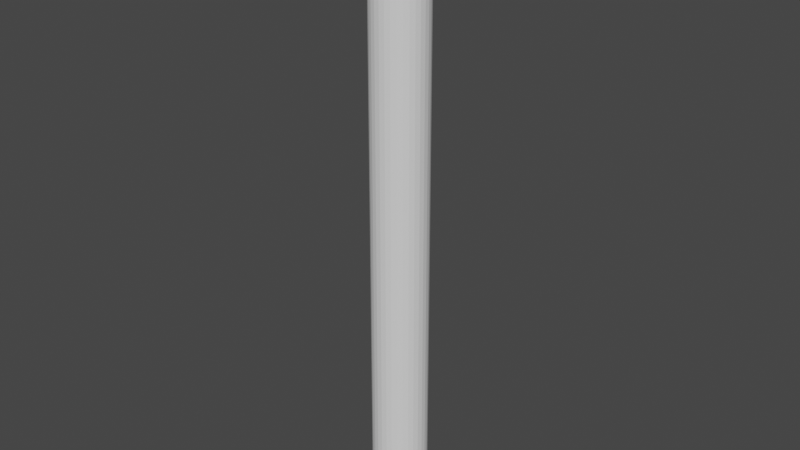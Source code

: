 # Source: spoke_corner.blend  (saved by Blender 2.80.75; exported with 4.5.12 LTS)
import bpy
from mathutils import Matrix  # noqa: F401  (used for matrix-valued properties, if any)

bpy.ops.wm.read_factory_settings(use_empty=True)
scene = bpy.context.scene
scene.name = 'Scene'

# ---- collections
col_collection = bpy.data.collections.new('Collection'); scene.collection.children.link(col_collection)

# ---- world
world_world = bpy.data.worlds.new('World'); scene.world = world_world
world_world.use_nodes = True; world_world.node_tree.nodes.clear()
_N = world_world.node_tree.nodes; _L = world_world.node_tree.links
n0 = _N.new('ShaderNodeOutputWorld'); n0.name = 'World Output'; n0.location = (300, 300)
n1 = _N.new('ShaderNodeBackground'); n1.name = 'Background'; n1.location = (10, 300)
n1.inputs[0].default_value = (0.05088, 0.05088, 0.05088, 1.0)
_L.new(n1.outputs[0], n0.inputs[0])
n0.is_active_output = True
world_world.color = (0.05088, 0.05088, 0.05088)
world_world.use_sun_shadow = False
world_world.sun_shadow_jitter_overblur = 0.0

# ---- meshes
me_sphere = bpy.data.meshes.new('Sphere')
me_sphere.from_pydata([(9.617e-07, 0.4831, -4.139), (8.963e-07, 0.4732, -4.258), (4.703e-07, 0.2659, -4.566), (0.09426, 0.4739, -4.139), (0.09231, 0.4641, -4.258), (0.08689, 0.4368, -4.349), (0.07809, 0.3926, -4.433), (0.06626, 0.3331, -4.506), (0.05188, 0.2608, -4.566), (0.0355, 0.1785, -4.61), (0.01777, 0.08935, -4.637), (0.1849, 0.4464, -4.139), (0.1811, 0.4371, -4.258), (0.1704, 0.4115, -4.349), (0.1532, 0.3698, -4.433), (0.13, 0.3138, -4.506), (0.1018, 0.2457, -4.566), (0.06964, 0.1681, -4.61), (0.03486, 0.08416, -4.637), (0.2684, 0.4017, -4.139), (0.2629, 0.3934, -4.258), (0.2474, 0.3703, -4.349), (0.2224, 0.3328, -4.433), (0.1887, 0.2824, -4.506), (0.1477, 0.2211, -4.566), (0.1011, 0.1513, -4.61), (0.05061, 0.07575, -4.637), (0.3416, 0.3416, -4.139), (0.3346, 0.3346, -4.258), (0.3149, 0.3149, -4.349), (0.283, 0.283, -4.433), (0.2402, 0.2402, -4.506), (0.188, 0.188, -4.566), (0.1287, 0.1287, -4.61), (0.06442, 0.06442, -4.637), (0.4017, 0.2684, -4.139), (0.3934, 0.2629, -4.258), (0.3703, 0.2474, -4.349), (0.3328, 0.2224, -4.433), (0.2824, 0.1887, -4.506), (0.2211, 0.1477, -4.566), (0.1513, 0.1011, -4.61), (0.07575, 0.05061, -4.637), (0.4464, 0.1849, -4.139), (0.4371, 0.1811, -4.258), (0.4115, 0.1704, -4.349), (0.3698, 0.1532, -4.433), (0.3138, 0.13, -4.506), (0.2457, 0.1018, -4.566), (0.1681, 0.06964, -4.61), (0.08416, 0.03486, -4.637), (0.4739, 0.09426, -4.139), (0.4641, 0.09231, -4.258), (0.4368, 0.08688, -4.349), (0.3926, 0.07809, -4.433), (0.3331, 0.06626, -4.506), (0.2608, 0.05188, -4.566), (0.1785, 0.0355, -4.61), (0.08935, 0.01777, -4.637), (0.4831, -8.484e-08, -4.139), (0.4732, -8.675e-08, -4.258), (0.4454, 2.229e-08, -4.349), (0.4003, -5.099e-08, -4.433), (0.3396, -2.752e-08, -4.506), (0.2659, -5.374e-08, -4.566), (0.182, -4.941e-08, -4.61), (0.0911, -8.686e-08, -4.637), (0.4739, -0.09426, -4.139), (0.4641, -0.09231, -4.258), (0.4368, -0.08688, -4.349), (0.3926, -0.07809, -4.433), (0.3331, -0.06626, -4.506), (0.2608, -0.05188, -4.566), (0.1785, -0.0355, -4.61), (0.08935, -0.01777, -4.637), (0.4464, -0.1849, -4.139), (0.4371, -0.1811, -4.258), (0.4115, -0.1704, -4.349), (0.3698, -0.1532, -4.433), (0.3138, -0.13, -4.506), (0.2457, -0.1018, -4.566), (0.1681, -0.06964, -4.61), (0.08416, -0.03486, -4.637), (0.4017, -0.2684, -4.139), (0.3934, -0.2629, -4.258), (0.3703, -0.2474, -4.349), (0.3328, -0.2224, -4.433), (0.2824, -0.1887, -4.506), (0.2211, -0.1477, -4.566), (0.1513, -0.1011, -4.61), (0.07575, -0.05061, -4.637), (0.3316, -0.3316, 5.123), (0.3416, -0.3416, -4.139), (0.3346, -0.3346, -4.258), (0.3149, -0.3149, -4.349), (0.283, -0.283, -4.433), (0.2402, -0.2402, -4.506), (0.188, -0.188, -4.566), (0.1287, -0.1287, -4.61), (0.06442, -0.06442, -4.637), (0.2684, -0.4017, -4.139), (0.2629, -0.3934, -4.258), (0.2474, -0.3703, -4.349), (0.2224, -0.3328, -4.433), (0.1887, -0.2824, -4.506), (0.1477, -0.2211, -4.566), (0.1011, -0.1513, -4.61), (0.05061, -0.07575, -4.637), (-1.339e-07, -1.231e-07, -4.646), (0.1849, -0.4464, -4.139), (0.1811, -0.4371, -4.258), (0.1704, -0.4115, -4.349), (0.1532, -0.3698, -4.433), (0.13, -0.3138, -4.506), (0.1018, -0.2457, -4.566), (0.06964, -0.1681, -4.61), (0.03486, -0.08416, -4.637), (0.09426, -0.4739, -4.139), (0.09231, -0.4641, -4.258), (0.08688, -0.4368, -4.349), (0.07809, -0.3926, -4.433), (0.06626, -0.3331, -4.506), (0.05188, -0.2608, -4.566), (0.0355, -0.1785, -4.61), (0.01777, -0.08935, -4.637), (-7.499e-08, -0.4831, -4.139), (-8.898e-08, -0.4732, -4.258), (-1.231e-08, -0.4454, -4.349), (-1.085e-07, -0.4003, -4.433), (-6.651e-08, -0.3396, -4.506), (-6.79e-08, -0.2659, -4.566), (-6.83e-08, -0.182, -4.61), (-1.031e-07, -0.0911, -4.637), (-0.09426, -0.4739, -4.139), (-0.09231, -0.4641, -4.258), (-0.08688, -0.4368, -4.349), (-0.07809, -0.3926, -4.433), (-0.06626, -0.3331, -4.506), (-0.05188, -0.2608, -4.566), (-0.0355, -0.1785, -4.61), (-0.01777, -0.08935, -4.637), (-0.1849, -0.4464, -4.139), (-0.1811, -0.4371, -4.258), (-0.1704, -0.4115, -4.349), (-0.1532, -0.3698, -4.433), (-0.13, -0.3138, -4.506), (-0.1018, -0.2457, -4.566), (-0.06964, -0.1681, -4.61), (-0.03486, -0.08416, -4.637), (-0.2684, -0.4017, -4.139), (-0.2629, -0.3934, -4.258), (-0.2474, -0.3703, -4.349), (-0.2224, -0.3328, -4.433), (-0.1887, -0.2824, -4.506), (-0.1477, -0.2211, -4.566), (-0.1011, -0.1513, -4.61), (-0.05061, -0.07575, -4.637), (-0.3416, -0.3416, -4.139), (-0.3346, -0.3346, -4.258), (-0.3149, -0.3149, -4.349), (-0.283, -0.283, -4.433), (-0.2402, -0.2402, -4.506), (-0.188, -0.188, -4.566), (-0.1287, -0.1287, -4.61), (-0.06442, -0.06442, -4.637), (-0.4017, -0.2684, -4.139), (-0.3934, -0.2629, -4.258), (-0.3703, -0.2474, -4.349), (-0.3328, -0.2224, -4.433), (-0.2824, -0.1887, -4.506), (-0.2211, -0.1477, -4.566), (-0.1513, -0.1011, -4.61), (-0.07575, -0.05061, -4.637), (-0.4464, -0.1849, -4.139), (-0.4371, -0.1811, -4.258), (-0.4115, -0.1704, -4.349), (-0.3698, -0.1532, -4.433), (-0.3138, -0.13, -4.506), (-0.2457, -0.1018, -4.566), (-0.1681, -0.06964, -4.61), (-0.08416, -0.03486, -4.637), (-0.4739, -0.09426, -4.139), (-0.4641, -0.09231, -4.258), (-0.4368, -0.08688, -4.349), (-0.3926, -0.07809, -4.433), (-0.3331, -0.06626, -4.506), (-0.2608, -0.05188, -4.566), (-0.1785, -0.0355, -4.61), (-0.08935, -0.01777, -4.637), (-0.4831, -1.622e-07, -4.139), (-0.4732, -1.028e-07, -4.258), (-0.4454, -2.153e-07, -4.349), (-0.4003, -5.997e-08, -4.433), (-0.3396, -7.28e-08, -4.506), (-0.2659, -1.205e-07, -4.566), (-0.182, -9.25e-08, -4.61), (-0.0911, -1.168e-07, -4.637), (-0.4739, 0.09426, -4.139), (-0.4641, 0.09231, -4.258), (-0.4368, 0.08688, -4.349), (-0.3926, 0.07809, -4.433), (-0.3331, 0.06626, -4.506), (-0.2608, 0.05188, -4.566), (-0.1785, 0.0355, -4.61), (-0.08935, 0.01777, -4.637), (-0.4464, 0.1849, -4.139), (-0.4371, 0.1811, -4.258), (-0.4115, 0.1704, -4.349), (-0.3698, 0.1532, -4.433), (-0.3138, 0.13, -4.506), (-0.2457, 0.1018, -4.566), (-0.1681, 0.06964, -4.61), (-0.08416, 0.03486, -4.637), (-0.4017, 0.2684, -4.139), (-0.3934, 0.2629, -4.258), (-0.3703, 0.2474, -4.349), (-0.3328, 0.2224, -4.433), (-0.2824, 0.1887, -4.506), (-0.2211, 0.1477, -4.566), (-0.1513, 0.1011, -4.61), (-0.07575, 0.05061, -4.637), (-0.3416, 0.3416, -4.139), (-0.3346, 0.3346, -4.258), (-0.3149, 0.3149, -4.349), (-0.283, 0.283, -4.433), (-0.2402, 0.2402, -4.506), (-0.188, 0.188, -4.566), (-0.1287, 0.1287, -4.61), (-0.06442, 0.06442, -4.637), (-0.2684, 0.4017, -4.139), (-0.2629, 0.3934, -4.258), (-0.2474, 0.3703, -4.349), (-0.2224, 0.3328, -4.433), (-0.1887, 0.2824, -4.506), (-0.1477, 0.2211, -4.566), (-0.1011, 0.1513, -4.61), (-0.05061, 0.07575, -4.637), (-0.1849, 0.4464, -4.139), (-0.1811, 0.4371, -4.258), (-0.1704, 0.4115, -4.349), (-0.1532, 0.3698, -4.433), (-0.13, 0.3138, -4.506), (-0.1018, 0.2457, -4.566), (-0.06964, 0.1681, -4.61), (-0.03486, 0.08416, -4.637), (-0.09425, 0.4739, -4.139), (-0.09231, 0.4641, -4.258), (-0.08688, 0.4368, -4.349), (-0.07809, 0.3926, -4.433), (-0.06626, 0.3331, -4.506), (-0.05188, 0.2608, -4.566), (-0.0355, 0.1785, -4.61), (-0.01777, 0.08935, -4.637), (8.208e-07, 0.4454, -4.349), (8.964e-07, 0.4003, -4.433), (6.952e-07, 0.3396, -4.506), (4.027e-07, 0.182, -4.61), (1.024e-07, 0.0911, -4.637), (0.3316, 0.3316, 5.123), (-0.4332, -0.1794, 5.123), (0.4332, 0.1794, 5.123), (-0.4599, -0.09148, 5.123), (-0.4689, 1.51e-07, 5.123), (0.09148, -0.4599, 5.123), (0.4599, -0.09148, 5.123), (-0.1794, -0.4332, 5.123), (-0.2605, -0.3899, 5.123), (-8.401e-08, -0.4689, 5.123), (-0.3899, -0.2605, 5.123), (8.414e-07, 0.4689, 5.123), (0.3899, 0.2605, 5.123), (-0.4599, 0.09148, 5.123), (-0.09148, 0.4599, 5.123), (0.3899, -0.2605, 5.123), (0.4599, 0.09148, 5.123), (0.4689, 1.636e-07, 5.123), (-0.09148, -0.4599, 5.123), (-0.3316, -0.3316, 5.123), (0.4332, -0.1794, 5.123), (0.2605, 0.3899, 5.123), (0.2605, -0.3899, 5.123), (0.1794, 0.4332, 5.123), (-0.4332, 0.1794, 5.123), (-0.3316, 0.3316, 5.123), (-0.2605, 0.3899, 5.123), (0.1794, -0.4332, 5.123), (-0.1794, 0.4332, 5.123), (-0.3899, 0.2605, 5.123), (0.09148, 0.4599, 5.123), (0.00368, 0.4689, 5.165), (0.09444, 0.4599, 5.157), (0.1817, 0.4332, 5.149), (0.2621, 0.3899, 5.142), (0.3326, 0.3316, 5.136), (0.3905, 0.2605, 5.131), (0.4335, 0.1794, 5.127), (0.46, 0.09148, 5.124), (0.46, -0.09148, 5.124), (0.4335, -0.1794, 5.127), (0.3905, -0.2605, 5.131), (0.3326, -0.3316, 5.136), (0.2621, -0.3899, 5.142), (0.1817, -0.4332, 5.149), (0.09444, -0.4599, 5.157), (0.003679, -0.4689, 5.165), (-0.08708, -0.4599, 5.174), (-0.1744, -0.4332, 5.182), (-0.2548, -0.3899, 5.189), (-0.3253, -0.3316, 5.195), (-0.3831, -0.2605, 5.2), (-0.4261, -0.1794, 5.204), (-0.4526, -0.09148, 5.207), (-0.4616, 1.397e-07, 5.208), (-0.4526, 0.09148, 5.207), (-0.4261, 0.1794, 5.204), (-0.3831, 0.2605, 5.2), (-0.3253, 0.3316, 5.195), (-0.2548, 0.3899, 5.189), (-0.1744, 0.4332, 5.182), (-0.08708, 0.4599, 5.174), (0.007125, 0.4689, 5.205), (0.09721, 0.4599, 5.189), (0.1838, 0.4332, 5.174), (0.2637, 0.3899, 5.16), (0.3337, 0.3316, 5.147), (0.3911, 0.2605, 5.137), (0.4338, 0.1794, 5.13), (0.46, 0.09148, 5.125), (0.46, -0.09148, 5.125), (0.4338, -0.1794, 5.13), (0.3911, -0.2605, 5.137), (0.3337, -0.3316, 5.147), (0.2637, -0.3899, 5.16), (0.1838, -0.4332, 5.174), (0.09721, -0.4599, 5.189), (0.007124, -0.4689, 5.205), (-0.08297, -0.4599, 5.221), (-0.1696, -0.4332, 5.236), (-0.2494, -0.3899, 5.25), (-0.3194, -0.3316, 5.262), (-0.3768, -0.2605, 5.273), (-0.4195, -0.1794, 5.28), (-0.4458, -0.09148, 5.285), (-0.4547, 1.291e-07, 5.286), (-0.4458, 0.09148, 5.285), (-0.4195, 0.1794, 5.28), (-0.3768, 0.2605, 5.273), (-0.3194, 0.3316, 5.262), (-0.2494, 0.3899, 5.25), (-0.1696, 0.4332, 5.236), (-0.08297, 0.4599, 5.221), (0.02828, 0.4689, 5.284), (0.1142, 0.4599, 5.253), (0.1969, 0.4332, 5.222), (0.2731, 0.3899, 5.195), (0.3399, 0.3316, 5.17), (0.3947, 0.2605, 5.15), (0.4354, 0.1794, 5.136), (0.4604, 0.09148, 5.127), (0.4604, -0.09148, 5.127), (0.4354, -0.1794, 5.136), (0.3947, -0.2605, 5.15), (0.3399, -0.3316, 5.17), (0.2731, -0.3899, 5.195), (0.1969, -0.4332, 5.222), (0.1142, -0.4599, 5.253), (0.02828, -0.4689, 5.284), (-0.05768, -0.4599, 5.315), (-0.1403, -0.4332, 5.345), (-0.2165, -0.3899, 5.373), (-0.2833, -0.3316, 5.397), (-0.3381, -0.2605, 5.417), (-0.3788, -0.1794, 5.432), (-0.4039, -0.09148, 5.441), (-0.4124, 1.079e-07, 5.444), (-0.4039, 0.09148, 5.441), (-0.3788, 0.1794, 5.432), (-0.3381, 0.2605, 5.417), (-0.2833, 0.3316, 5.397), (-0.2165, 0.3899, 5.373), (-0.1403, 0.4332, 5.345), (-0.05768, 0.4599, 5.315), (0.06282, 0.4689, 5.358), (0.142, 0.4599, 5.312), (0.2182, 0.4332, 5.268), (0.2884, 0.3899, 5.228), (0.35, 0.3316, 5.192), (0.4005, 0.2605, 5.163), (0.438, 0.1794, 5.141), (0.4611, 0.09148, 5.128), (0.4611, -0.09148, 5.128), (0.438, -0.1794, 5.141), (0.4005, -0.2605, 5.163), (0.35, -0.3316, 5.192), (0.2884, -0.3899, 5.228), (0.2182, -0.4332, 5.268), (0.142, -0.4599, 5.312), (0.06282, -0.4689, 5.358), (-0.0164, -0.4599, 5.404), (-0.09258, -0.4332, 5.448), (-0.1628, -0.3899, 5.488), (-0.2243, -0.3316, 5.524), (-0.2748, -0.2605, 5.553), (-0.3124, -0.1794, 5.575), (-0.3355, -0.09148, 5.588), (-0.3433, 8.803e-08, 5.592), (-0.3355, 0.09148, 5.588), (-0.3124, 0.1794, 5.575), (-0.2748, 0.2605, 5.553), (-0.2243, 0.3316, 5.524), (-0.1628, 0.3899, 5.488), (-0.09258, 0.4332, 5.448), (-0.0164, 0.4599, 5.404), (0.1097, 0.4689, 5.425), (0.1798, 0.4599, 5.366), (0.2472, 0.4332, 5.31), (0.3093, 0.3899, 5.257), (0.3637, 0.3316, 5.212), (0.4084, 0.2605, 5.174), (0.4416, 0.1794, 5.146), (0.462, 0.09148, 5.129), (0.462, -0.09148, 5.129), (0.4416, -0.1794, 5.146), (0.4084, -0.2605, 5.174), (0.3637, -0.3316, 5.212), (0.3093, -0.3899, 5.257), (0.2472, -0.4332, 5.31), (0.1798, -0.4599, 5.366), (0.1097, -0.4689, 5.425), (0.03963, -0.4599, 5.484), (-0.02776, -0.4332, 5.54), (-0.08986, -0.3899, 5.592), (-0.1443, -0.3316, 5.638), (-0.189, -0.2605, 5.675), (-0.2222, -0.1794, 5.703), (-0.2426, -0.09148, 5.72), (-0.2495, 7.003e-08, 5.726), (-0.2426, 0.09148, 5.72), (-0.2222, 0.1794, 5.703), (-0.189, 0.2605, 5.675), (-0.1443, 0.3316, 5.638), (-0.08986, 0.3899, 5.592), (-0.02776, 0.4332, 5.54), (0.03963, 0.4599, 5.484), (0.1675, 0.4689, 5.483), (0.2263, 0.4599, 5.413), (0.2828, 0.4332, 5.345), (0.335, 0.3899, 5.283), (0.3806, 0.3316, 5.229), (0.4181, 0.2605, 5.184), (0.446, 0.1794, 5.151), (0.4631, 0.09148, 5.13), (0.4631, -0.09148, 5.13), (0.446, -0.1794, 5.151), (0.4181, -0.2605, 5.184), (0.3806, -0.3316, 5.229), (0.335, -0.3899, 5.283), (0.2828, -0.4332, 5.345), (0.2263, -0.4599, 5.413), (0.1675, -0.4689, 5.483), (0.1087, -0.4599, 5.553), (0.05216, -0.4332, 5.62), (4.631e-05, -0.3899, 5.682), (-0.04563, -0.3316, 5.737), (-0.08311, -0.2605, 5.781), (-0.111, -0.1794, 5.815), (-0.1281, -0.09148, 5.835), (-0.1339, 5.45e-08, 5.842), (-0.1281, 0.09148, 5.835), (-0.111, 0.1794, 5.815), (-0.08311, 0.2605, 5.781), (-0.04563, 0.3316, 5.737), (4.685e-05, 0.3899, 5.682), (0.05216, 0.4332, 5.62), (0.1087, 0.4599, 5.553), (0.2345, 0.4689, 5.53), (0.2802, 0.4599, 5.45), (0.3242, 0.4332, 5.374), (0.3647, 0.3899, 5.304), (0.4002, 0.3316, 5.242), (0.4294, 0.2605, 5.192), (0.4511, 0.1794, 5.154), (0.4644, 0.09148, 5.131), (0.4644, -0.09148, 5.131), (0.4511, -0.1794, 5.154), (0.4294, -0.2605, 5.192), (0.4002, -0.3316, 5.242), (0.3647, -0.3899, 5.304), (0.3242, -0.4332, 5.374), (0.2802, -0.4599, 5.45), (0.2345, -0.4689, 5.53), (0.1887, -0.4599, 5.609), (0.1447, -0.4332, 5.685), (0.1042, -0.3899, 5.755), (0.06867, -0.3316, 5.817), (0.03951, -0.2605, 5.867), (0.01785, -0.1794, 5.905), (0.004506, -0.09148, 5.928), (1.013e-06, 4.19e-08, 5.936), (0.004506, 0.09148, 5.928), (0.01785, 0.1794, 5.905), (0.03951, 0.2605, 5.867), (0.06867, 0.3316, 5.817), (0.1042, 0.3899, 5.755), (0.1447, 0.4332, 5.685), (0.1887, 0.4599, 5.609), (0.3085, 0.4689, 5.564), (0.3398, 0.4599, 5.478), (0.3699, 0.4332, 5.395), (0.3976, 0.3899, 5.319), (0.4219, 0.3316, 5.253), (0.4419, 0.2605, 5.198), (0.4567, 0.1794, 5.157), (0.4658, 0.09148, 5.132), (0.4658, -0.09148, 5.132), (0.4567, -0.1794, 5.157), (0.4419, -0.2605, 5.198), (0.4219, -0.3316, 5.253), (0.3976, -0.3899, 5.319), (0.3699, -0.4332, 5.395), (0.3398, -0.4599, 5.478), (0.3085, -0.4689, 5.564), (0.2772, -0.4599, 5.65), (0.2472, -0.4332, 5.733), (0.2194, -0.3899, 5.809), (0.1951, -0.3316, 5.876), (0.1752, -0.2605, 5.93), (0.1604, -0.1794, 5.971), (0.1512, -0.09148, 5.996), (0.1482, 3.262e-08, 6.005), (0.1512, 0.09148, 5.996), (0.1604, 0.1794, 5.971), (0.1752, 0.2605, 5.93), (0.1951, 0.3316, 5.876), (0.2194, 0.3899, 5.809), (0.2472, 0.4332, 5.733), (0.2772, 0.4599, 5.65), (0.3875, 0.4689, 5.585), (0.4034, 0.4599, 5.495), (0.4186, 0.4332, 5.409), (0.4327, 0.3899, 5.329), (0.4451, 0.3316, 5.259), (0.4552, 0.2605, 5.201), (0.4627, 0.1794, 5.159), (0.4673, 0.09148, 5.132), (0.4673, -0.09148, 5.132), (0.4627, -0.1794, 5.159), (0.4552, -0.2605, 5.201), (0.4451, -0.3316, 5.259), (0.4327, -0.3899, 5.329), (0.4186, -0.4332, 5.409), (0.4034, -0.4599, 5.495), (0.3875, -0.4689, 5.585), (0.3716, -0.4599, 5.675), (0.3563, -0.4332, 5.762), (0.3422, -0.3899, 5.842), (0.3299, -0.3316, 5.912), (0.3198, -0.2605, 5.969), (0.3123, -0.1794, 6.012), (0.3076, -0.09148, 6.038), (0.3061, 2.694e-08, 6.047), (0.3076, 0.09148, 6.038), (0.3123, 0.1794, 6.012), (0.3198, 0.2605, 5.969), (0.3299, 0.3316, 5.912), (0.3422, 0.3899, 5.842), (0.3563, 0.4332, 5.762), (0.3716, 0.4599, 5.675), (0.4689, 0.4689, 5.592), (0.4689, 0.4599, 5.501), (0.4689, 0.2605, 5.202), (0.4689, 0.1794, 5.159), (0.4689, -0.09148, 5.132), (0.4689, -0.4332, 5.413), (0.4689, -0.4599, 5.501), (0.4689, -0.4599, 5.684), (0.4689, -0.3899, 5.853), (0.4689, -0.3316, 5.924), (0.4689, -0.2605, 5.982), (0.4689, -0.09148, 6.052), (0.4689, 2.502e-08, 6.061), (0.4689, 0.09148, 6.052), (0.4689, 0.1794, 6.026), (0.4689, 0.2605, 5.982), (0.4689, 0.3316, 5.924), (0.4689, 0.4332, 5.772), (0.4689, 0.4599, 5.684), (0.4689, 0.4332, 5.413), (0.4689, 0.3899, 5.332), (0.4689, 0.3316, 5.261), (0.4689, 0.09148, 5.132), (0.4689, -0.1794, 5.159), (0.4689, -0.2605, 5.202), (0.4689, -0.3316, 5.261), (0.4689, -0.3899, 5.332), (0.4689, -0.4689, 5.592), (0.4689, -0.4332, 5.772), (0.4689, -0.1794, 6.026), (0.4689, 0.3899, 5.853)], [], [(255, 254, 6, 7), (2, 255, 7, 8), (256, 2, 8, 9), (257, 256, 9, 10), (0, 269, 288, 3), (108, 257, 10), (1, 0, 3, 4), (253, 1, 4, 5), (254, 253, 5, 6), (5, 4, 12, 13), (6, 5, 13, 14), (7, 6, 14, 15), (8, 7, 15, 16), (9, 8, 16, 17), (10, 9, 17, 18), (3, 288, 281, 11), (108, 10, 18), (4, 3, 11, 12), (17, 16, 24, 25), (18, 17, 25, 26), (11, 281, 279, 19), (108, 18, 26), (12, 11, 19, 20), (13, 12, 20, 21), (14, 13, 21, 22), (15, 14, 22, 23), (16, 15, 23, 24), (22, 21, 29, 30), (23, 22, 30, 31), (24, 23, 31, 32), (25, 24, 32, 33), (26, 25, 33, 34), (19, 279, 258, 27), (108, 26, 34), (20, 19, 27, 28), (21, 20, 28, 29), (34, 33, 41, 42), (27, 258, 270, 35), (108, 34, 42), (28, 27, 35, 36), (29, 28, 36, 37), (30, 29, 37, 38), (31, 30, 38, 39), (32, 31, 39, 40), (33, 32, 40, 41), (39, 38, 46, 47), (40, 39, 47, 48), (41, 40, 48, 49), (42, 41, 49, 50), (35, 270, 260, 43), (108, 42, 50), (36, 35, 43, 44), (37, 36, 44, 45), (38, 37, 45, 46), (43, 260, 274, 51), (108, 50, 58), (44, 43, 51, 52), (45, 44, 52, 53), (46, 45, 53, 54), (47, 46, 54, 55), (48, 47, 55, 56), (49, 48, 56, 57), (50, 49, 57, 58), (55, 54, 62, 63), (56, 55, 63, 64), (57, 56, 64, 65), (58, 57, 65, 66), (51, 274, 275, 59), (108, 58, 66), (52, 51, 59, 60), (53, 52, 60, 61), (54, 53, 61, 62), (108, 66, 74), (60, 59, 67, 68), (61, 60, 68, 69), (62, 61, 69, 70), (63, 62, 70, 71), (64, 63, 71, 72), (65, 64, 72, 73), (66, 65, 73, 74), (59, 275, 264, 67), (72, 71, 79, 80), (73, 72, 80, 81), (74, 73, 81, 82), (67, 264, 278, 75), (108, 74, 82), (68, 67, 75, 76), (69, 68, 76, 77), (70, 69, 77, 78), (71, 70, 78, 79), (76, 75, 83, 84), (77, 76, 84, 85), (78, 77, 85, 86), (79, 78, 86, 87), (80, 79, 87, 88), (81, 80, 88, 89), (82, 81, 89, 90), (75, 278, 273, 83), (108, 82, 90), (88, 87, 96, 97), (89, 88, 97, 98), (90, 89, 98, 99), (83, 273, 91, 92), (108, 90, 99), (84, 83, 92, 93), (85, 84, 93, 94), (86, 85, 94, 95), (87, 86, 95, 96), (94, 93, 101, 102), (95, 94, 102, 103), (96, 95, 103, 104), (97, 96, 104, 105), (98, 97, 105, 106), (99, 98, 106, 107), (92, 91, 280, 100), (108, 99, 107), (93, 92, 100, 101), (106, 105, 114, 115), (107, 106, 115, 116), (100, 280, 285, 109), (108, 107, 116), (101, 100, 109, 110), (102, 101, 110, 111), (103, 102, 111, 112), (104, 103, 112, 113), (105, 104, 113, 114), (112, 111, 119, 120), (113, 112, 120, 121), (114, 113, 121, 122), (115, 114, 122, 123), (116, 115, 123, 124), (109, 285, 263, 117), (108, 116, 124), (110, 109, 117, 118), (111, 110, 118, 119), (124, 123, 131, 132), (117, 263, 267, 125), (108, 124, 132), (118, 117, 125, 126), (119, 118, 126, 127), (120, 119, 127, 128), (121, 120, 128, 129), (122, 121, 129, 130), (123, 122, 130, 131), (128, 127, 135, 136), (129, 128, 136, 137), (130, 129, 137, 138), (131, 130, 138, 139), (132, 131, 139, 140), (125, 267, 276, 133), (108, 132, 140), (126, 125, 133, 134), (127, 126, 134, 135), (140, 139, 147, 148), (133, 276, 265, 141), (108, 140, 148), (134, 133, 141, 142), (135, 134, 142, 143), (136, 135, 143, 144), (137, 136, 144, 145), (138, 137, 145, 146), (139, 138, 146, 147), (145, 144, 152, 153), (146, 145, 153, 154), (147, 146, 154, 155), (148, 147, 155, 156), (141, 265, 266, 149), (108, 148, 156), (142, 141, 149, 150), (143, 142, 150, 151), (144, 143, 151, 152), (149, 266, 277, 157), (108, 156, 164), (150, 149, 157, 158), (151, 150, 158, 159), (152, 151, 159, 160), (153, 152, 160, 161), (154, 153, 161, 162), (155, 154, 162, 163), (156, 155, 163, 164), (161, 160, 168, 169), (162, 161, 169, 170), (163, 162, 170, 171), (164, 163, 171, 172), (157, 277, 268, 165), (108, 164, 172), (158, 157, 165, 166), (159, 158, 166, 167), (160, 159, 167, 168), (108, 172, 180), (166, 165, 173, 174), (167, 166, 174, 175), (168, 167, 175, 176), (169, 168, 176, 177), (170, 169, 177, 178), (171, 170, 178, 179), (172, 171, 179, 180), (165, 268, 259, 173), (178, 177, 185, 186), (179, 178, 186, 187), (180, 179, 187, 188), (173, 259, 261, 181), (108, 180, 188), (174, 173, 181, 182), (175, 174, 182, 183), (176, 175, 183, 184), (177, 176, 184, 185), (183, 182, 190, 191), (184, 183, 191, 192), (185, 184, 192, 193), (186, 185, 193, 194), (187, 186, 194, 195), (188, 187, 195, 196), (181, 261, 262, 189), (108, 188, 196), (182, 181, 189, 190), (195, 194, 202, 203), (196, 195, 203, 204), (189, 262, 271, 197), (108, 196, 204), (190, 189, 197, 198), (191, 190, 198, 199), (192, 191, 199, 200), (193, 192, 200, 201), (194, 193, 201, 202), (199, 198, 206, 207), (200, 199, 207, 208), (201, 200, 208, 209), (202, 201, 209, 210), (203, 202, 210, 211), (204, 203, 211, 212), (197, 271, 282, 205), (108, 204, 212), (198, 197, 205, 206), (211, 210, 218, 219), (212, 211, 219, 220), (205, 282, 287, 213), (108, 212, 220), (206, 205, 213, 214), (207, 206, 214, 215), (208, 207, 215, 216), (209, 208, 216, 217), (210, 209, 217, 218), (216, 215, 223, 224), (217, 216, 224, 225), (218, 217, 225, 226), (219, 218, 226, 227), (220, 219, 227, 228), (213, 287, 283, 221), (108, 220, 228), (214, 213, 221, 222), (215, 214, 222, 223), (228, 227, 235, 236), (221, 283, 284, 229), (108, 228, 236), (222, 221, 229, 230), (223, 222, 230, 231), (224, 223, 231, 232), (225, 224, 232, 233), (226, 225, 233, 234), (227, 226, 234, 235), (232, 231, 239, 240), (233, 232, 240, 241), (234, 233, 241, 242), (235, 234, 242, 243), (236, 235, 243, 244), (229, 284, 286, 237), (108, 236, 244), (230, 229, 237, 238), (231, 230, 238, 239), (244, 243, 251, 252), (237, 286, 272, 245), (108, 244, 252), (238, 237, 245, 246), (239, 238, 246, 247), (240, 239, 247, 248), (241, 240, 248, 249), (242, 241, 249, 250), (243, 242, 250, 251), (249, 248, 254, 255), (250, 249, 255, 2), (251, 250, 2, 256), (252, 251, 256, 257), (245, 272, 269, 0), (108, 252, 257), (246, 245, 0, 1), (247, 246, 1, 253), (248, 247, 253, 254), (266, 307, 308, 277), (260, 295, 296, 274), (277, 308, 309, 268), (274, 296, 275), (268, 309, 310, 259), (275, 297, 264), (259, 310, 311, 261), (264, 297, 298, 278), (261, 311, 312, 262), (278, 298, 299, 273), (262, 312, 313, 271), (273, 299, 300, 91), (271, 313, 314, 282), (91, 300, 301, 280), (282, 314, 315, 287), (280, 301, 302, 285), (269, 289, 290, 288), (287, 315, 316, 283), (285, 302, 303, 263), (288, 290, 291, 281), (283, 316, 317, 284), (263, 303, 304, 267), (281, 291, 292, 279), (284, 317, 318, 286), (267, 304, 305, 276), (279, 292, 293, 258), (286, 318, 319, 272), (276, 305, 306, 265), (258, 293, 294, 270), (272, 319, 289, 269), (265, 306, 307, 266), (270, 294, 295, 260), (314, 345, 346, 315), (301, 332, 333, 302), (289, 320, 321, 290), (315, 346, 347, 316), (302, 333, 334, 303), (290, 321, 322, 291), (316, 347, 348, 317), (303, 334, 335, 304), (291, 322, 323, 292), (317, 348, 349, 318), (304, 335, 336, 305), (292, 323, 324, 293), (318, 349, 350, 319), (305, 336, 337, 306), (293, 324, 325, 294), (319, 350, 320, 289), (306, 337, 338, 307), (294, 325, 326, 295), (307, 338, 339, 308), (295, 326, 327, 296), (308, 339, 340, 309), (296, 327, 275), (309, 340, 341, 310), (275, 328, 297), (310, 341, 342, 311), (297, 328, 329, 298), (311, 342, 343, 312), (298, 329, 330, 299), (312, 343, 344, 313), (299, 330, 331, 300), (313, 344, 345, 314), (300, 331, 332, 301), (322, 353, 354, 323), (348, 379, 380, 349), (335, 366, 367, 336), (323, 354, 355, 324), (349, 380, 381, 350), (336, 367, 368, 337), (324, 355, 356, 325), (350, 381, 351, 320), (337, 368, 369, 338), (325, 356, 357, 326), (338, 369, 370, 339), (326, 357, 358, 327), (339, 370, 371, 340), (327, 358, 275), (340, 371, 372, 341), (275, 359, 328), (341, 372, 373, 342), (328, 359, 360, 329), (342, 373, 374, 343), (329, 360, 361, 330), (343, 374, 375, 344), (330, 361, 362, 331), (344, 375, 376, 345), (331, 362, 363, 332), (345, 376, 377, 346), (332, 363, 364, 333), (320, 351, 352, 321), (346, 377, 378, 347), (333, 364, 365, 334), (321, 352, 353, 322), (347, 378, 379, 348), (334, 365, 366, 335), (356, 387, 388, 357), (369, 400, 401, 370), (357, 388, 389, 358), (370, 401, 402, 371), (358, 389, 275), (371, 402, 403, 372), (275, 390, 359), (372, 403, 404, 373), (359, 390, 391, 360), (373, 404, 405, 374), (360, 391, 392, 361), (374, 405, 406, 375), (361, 392, 393, 362), (375, 406, 407, 376), (362, 393, 394, 363), (376, 407, 408, 377), (363, 394, 395, 364), (351, 382, 383, 352), (377, 408, 409, 378), (364, 395, 396, 365), (352, 383, 384, 353), (378, 409, 410, 379), (365, 396, 397, 366), (353, 384, 385, 354), (379, 410, 411, 380), (366, 397, 398, 367), (354, 385, 386, 355), (380, 411, 412, 381), (367, 398, 399, 368), (355, 386, 387, 356), (381, 412, 382, 351), (368, 399, 400, 369), (275, 421, 390), (403, 434, 435, 404), (390, 421, 422, 391), (404, 435, 436, 405), (391, 422, 423, 392), (405, 436, 437, 406), (392, 423, 424, 393), (406, 437, 438, 407), (393, 424, 425, 394), (407, 438, 439, 408), (394, 425, 426, 395), (382, 413, 414, 383), (408, 439, 440, 409), (395, 426, 427, 396), (383, 414, 415, 384), (409, 440, 441, 410), (396, 427, 428, 397), (384, 415, 416, 385), (410, 441, 442, 411), (397, 428, 429, 398), (385, 416, 417, 386), (411, 442, 443, 412), (398, 429, 430, 399), (386, 417, 418, 387), (412, 443, 413, 382), (399, 430, 431, 400), (387, 418, 419, 388), (400, 431, 432, 401), (388, 419, 420, 389), (401, 432, 433, 402), (389, 420, 275), (402, 433, 434, 403), (423, 454, 455, 424), (437, 468, 469, 438), (424, 455, 456, 425), (438, 469, 470, 439), (425, 456, 457, 426), (413, 444, 445, 414), (439, 470, 471, 440), (426, 457, 458, 427), (414, 445, 446, 415), (440, 471, 472, 441), (427, 458, 459, 428), (415, 446, 447, 416), (441, 472, 473, 442), (428, 459, 460, 429), (416, 447, 448, 417), (442, 473, 474, 443), (429, 460, 461, 430), (417, 448, 449, 418), (443, 474, 444, 413), (430, 461, 462, 431), (418, 449, 450, 419), (431, 462, 463, 432), (419, 450, 451, 420), (432, 463, 464, 433), (420, 451, 275), (433, 464, 465, 434), (275, 452, 421), (434, 465, 466, 435), (421, 452, 453, 422), (435, 466, 467, 436), (422, 453, 454, 423), (436, 467, 468, 437), (457, 488, 489, 458), (445, 476, 477, 446), (471, 502, 503, 472), (458, 489, 490, 459), (446, 477, 478, 447), (472, 503, 504, 473), (459, 490, 491, 460), (447, 478, 479, 448), (473, 504, 505, 474), (460, 491, 492, 461), (448, 479, 480, 449), (474, 505, 475, 444), (461, 492, 493, 462), (449, 480, 481, 450), (462, 493, 494, 463), (450, 481, 482, 451), (463, 494, 495, 464), (451, 482, 275), (464, 495, 496, 465), (275, 483, 452), (465, 496, 497, 466), (452, 483, 484, 453), (466, 497, 498, 467), (453, 484, 485, 454), (467, 498, 499, 468), (454, 485, 486, 455), (468, 499, 500, 469), (455, 486, 487, 456), (469, 500, 501, 470), (456, 487, 488, 457), (444, 475, 476, 445), (470, 501, 502, 471), (491, 522, 523, 492), (479, 510, 511, 480), (505, 536, 506, 475), (492, 523, 524, 493), (480, 511, 512, 481), (493, 524, 525, 494), (481, 512, 513, 482), (494, 525, 526, 495), (482, 513, 275), (495, 526, 527, 496), (275, 514, 483), (496, 527, 528, 497), (483, 514, 515, 484), (497, 528, 529, 498), (484, 515, 516, 485), (498, 529, 530, 499), (485, 516, 517, 486), (499, 530, 531, 500), (486, 517, 518, 487), (500, 531, 532, 501), (487, 518, 519, 488), (475, 506, 507, 476), (501, 532, 533, 502), (488, 519, 520, 489), (476, 507, 508, 477), (502, 533, 534, 503), (489, 520, 521, 490), (477, 508, 509, 478), (503, 534, 535, 504), (490, 521, 522, 491), (478, 509, 510, 479), (504, 535, 536, 505), (513, 544, 275), (525, 556, 557, 526), (275, 545, 514), (526, 557, 558, 527), (514, 545, 546, 515), (527, 558, 559, 528), (515, 546, 547, 516), (528, 559, 560, 529), (529, 560, 561, 530), (516, 547, 548, 517), (530, 561, 562, 531), (517, 548, 549, 518), (531, 562, 563, 532), (506, 537, 538, 507), (518, 549, 550, 519), (532, 563, 564, 533), (507, 538, 539, 508), (519, 550, 551, 520), (533, 564, 565, 534), (508, 539, 540, 509), (520, 551, 552, 521), (534, 565, 566, 535), (521, 552, 553, 522), (509, 540, 541, 510), (535, 566, 567, 536), (510, 541, 542, 511), (522, 553, 554, 523), (536, 567, 537, 506), (511, 542, 543, 512), (523, 554, 555, 524), (512, 543, 544, 513), (524, 555, 556, 525), (545, 572, 591, 546), (559, 579, 580, 560), (546, 591, 592, 547), (560, 580, 581, 561), (547, 592, 593, 548), (561, 581, 582, 562), (548, 593, 594, 549), (562, 582, 583, 563), (549, 594, 573, 550), (537, 568, 569, 538), (563, 583, 584, 564), (550, 573, 574, 551), (538, 569, 587, 539), (564, 584, 598, 565), (551, 574, 595, 552), (539, 587, 588, 540), (565, 598, 585, 566), (552, 595, 575, 553), (540, 588, 589, 541), (566, 585, 586, 567), (553, 575, 596, 554), (541, 589, 570, 542), (567, 586, 568, 537), (554, 596, 576, 555), (542, 570, 571, 543), (555, 576, 577, 556), (543, 571, 590, 544), (556, 577, 578, 557), (544, 590, 275), (557, 578, 597, 558), (275, 572, 545), (558, 597, 579, 559), (288, 269, 272, 286, 284, 283, 287, 282, 271, 262, 261, 259, 268, 277, 266, 265, 276, 267, 263, 285, 280, 91, 273, 278, 264, 275, 274, 260, 270, 258, 279, 281)])
_uv = me_sphere.uv_layers.new(name='UVMap')
_uv.uv.foreach_set('vector', [0.75, 0.25, 0.75, 0.3125, 0.7188, 0.3125, 0.7188, 0.25, 0.75, 0.1875, 0.75, 0.25, 0.7188, 0.25, 0.7188, 0.1875, 0.75, 0.125, 0.75, 0.1875, 0.7188, 0.1875, 0.7188, 0.125, 0.75, 0.0625, 0.75, 0.125, 0.7188, 0.125, 0.7187, 0.0625, 0.75, 0.5, 0.75, 0.5625, 0.7188, 0.5625, 0.7188, 0.5, 0.7344, 0.0, 0.75, 0.0625, 0.7187, 0.0625, 0.75, 0.4375, 0.75, 0.5, 0.7188, 0.5, 0.7188, 0.4375, 0.75, 0.375, 0.75, 0.4375, 0.7188, 0.4375, 0.7188, 0.375, 0.75, 0.3125, 0.75, 0.375, 0.7188, 0.375, 0.7188, 0.3125, 0.7188, 0.375, 0.7188, 0.4375, 0.6875, 0.4375, 0.6875, 0.375, 0.7188, 0.3125, 0.7188, 0.375, 0.6875, 0.375, 0.6875, 0.3125, 0.7188, 0.25, 0.7188, 0.3125, 0.6875, 0.3125, 0.6875, 0.25, 0.7188, 0.1875, 0.7188, 0.25, 0.6875, 0.25, 0.6875, 0.1875, 0.7188, 0.125, 0.7188, 0.1875, 0.6875, 0.1875, 0.6875, 0.125, 0.7187, 0.0625, 0.7188, 0.125, 0.6875, 0.125, 0.6875, 0.0625, 0.7188, 0.5, 0.7188, 0.5625, 0.6875, 0.5625, 0.6875, 0.5, 0.7031, 0.0, 0.7187, 0.0625, 0.6875, 0.0625, 0.7188, 0.4375, 0.7188, 0.5, 0.6875, 0.5, 0.6875, 0.4375, 0.6875, 0.125, 0.6875, 0.1875, 0.6562, 0.1875, 0.6562, 0.125, 0.6875, 0.0625, 0.6875, 0.125, 0.6562, 0.125, 0.6562, 0.0625, 0.6875, 0.5, 0.6875, 0.5625, 0.6562, 0.5625, 0.6562, 0.5, 0.6719, 0.0, 0.6875, 0.0625, 0.6562, 0.0625, 0.6875, 0.4375, 0.6875, 0.5, 0.6562, 0.5, 0.6562, 0.4375, 0.6875, 0.375, 0.6875, 0.4375, 0.6562, 0.4375, 0.6562, 0.375, 0.6875, 0.3125, 0.6875, 0.375, 0.6562, 0.375, 0.6562, 0.3125, 0.6875, 0.25, 0.6875, 0.3125, 0.6562, 0.3125, 0.6562, 0.25, 0.6875, 0.1875, 0.6875, 0.25, 0.6562, 0.25, 0.6562, 0.1875, 0.6562, 0.3125, 0.6562, 0.375, 0.625, 0.375, 0.625, 0.3125, 0.6562, 0.25, 0.6562, 0.3125, 0.625, 0.3125, 0.625, 0.25, 0.6562, 0.1875, 0.6562, 0.25, 0.625, 0.25, 0.625, 0.1875, 0.6562, 0.125, 0.6562, 0.1875, 0.625, 0.1875, 0.625, 0.125, 0.6562, 0.0625, 0.6562, 0.125, 0.625, 0.125, 0.625, 0.0625, 0.6562, 0.5, 0.6562, 0.5625, 0.625, 0.5625, 0.625, 0.5, 0.6406, 0.0, 0.6562, 0.0625, 0.625, 0.0625, 0.6562, 0.4375, 0.6562, 0.5, 0.625, 0.5, 0.625, 0.4375, 0.6562, 0.375, 0.6562, 0.4375, 0.625, 0.4375, 0.625, 0.375, 0.625, 0.0625, 0.625, 0.125, 0.5937, 0.125, 0.5937, 0.0625, 0.625, 0.5, 0.625, 0.5625, 0.5937, 0.5625, 0.5937, 0.5, 0.6094, 0.0, 0.625, 0.0625, 0.5937, 0.0625, 0.625, 0.4375, 0.625, 0.5, 0.5937, 0.5, 0.5937, 0.4375, 0.625, 0.375, 0.625, 0.4375, 0.5937, 0.4375, 0.5937, 0.375, 0.625, 0.3125, 0.625, 0.375, 0.5937, 0.375, 0.5937, 0.3125, 0.625, 0.25, 0.625, 0.3125, 0.5937, 0.3125, 0.5937, 0.25, 0.625, 0.1875, 0.625, 0.25, 0.5937, 0.25, 0.5937, 0.1875, 0.625, 0.125, 0.625, 0.1875, 0.5937, 0.1875, 0.5937, 0.125, 0.5937, 0.25, 0.5937, 0.3125, 0.5625, 0.3125, 0.5625, 0.25, 0.5937, 0.1875, 0.5937, 0.25, 0.5625, 0.25, 0.5625, 0.1875, 0.5937, 0.125, 0.5937, 0.1875, 0.5625, 0.1875, 0.5625, 0.125, 0.5937, 0.0625, 0.5937, 0.125, 0.5625, 0.125, 0.5625, 0.0625, 0.5937, 0.5, 0.5937, 0.5625, 0.5625, 0.5625, 0.5625, 0.5, 0.5781, 0.0, 0.5937, 0.0625, 0.5625, 0.0625, 0.5937, 0.4375, 0.5937, 0.5, 0.5625, 0.5, 0.5625, 0.4375, 0.5937, 0.375, 0.5937, 0.4375, 0.5625, 0.4375, 0.5625, 0.375, 0.5937, 0.3125, 0.5937, 0.375, 0.5625, 0.375, 0.5625, 0.3125, 0.5625, 0.5, 0.5625, 0.5625, 0.5312, 0.5625, 0.5312, 0.5, 0.5469, 0.0, 0.5625, 0.0625, 0.5312, 0.0625, 0.5625, 0.4375, 0.5625, 0.5, 0.5312, 0.5, 0.5312, 0.4375, 0.5625, 0.375, 0.5625, 0.4375, 0.5312, 0.4375, 0.5312, 0.375, 0.5625, 0.3125, 0.5625, 0.375, 0.5312, 0.375, 0.5312, 0.3125, 0.5625, 0.25, 0.5625, 0.3125, 0.5312, 0.3125, 0.5312, 0.25, 0.5625, 0.1875, 0.5625, 0.25, 0.5312, 0.25, 0.5312, 0.1875, 0.5625, 0.125, 0.5625, 0.1875, 0.5312, 0.1875, 0.5312, 0.125, 0.5625, 0.0625, 0.5625, 0.125, 0.5312, 0.125, 0.5312, 0.0625, 0.5312, 0.25, 0.5312, 0.3125, 0.5, 0.3125, 0.5, 0.25, 0.5312, 0.1875, 0.5312, 0.25, 0.5, 0.25, 0.5, 0.1875, 0.5312, 0.125, 0.5312, 0.1875, 0.5, 0.1875, 0.5, 0.125, 0.5312, 0.0625, 0.5312, 0.125, 0.5, 0.125, 0.5, 0.0625, 0.5312, 0.5, 0.5312, 0.5625, 0.5, 0.5625, 0.5, 0.5, 0.5156, 0.0, 0.5312, 0.0625, 0.5, 0.0625, 0.5312, 0.4375, 0.5312, 0.5, 0.5, 0.5, 0.5, 0.4375, 0.5312, 0.375, 0.5312, 0.4375, 0.5, 0.4375, 0.5, 0.375, 0.5312, 0.3125, 0.5312, 0.375, 0.5, 0.375, 0.5, 0.3125, 0.4844, 0.0, 0.5, 0.0625, 0.4687, 0.0625, 0.5, 0.4375, 0.5, 0.5, 0.4687, 0.5, 0.4687, 0.4375, 0.5, 0.375, 0.5, 0.4375, 0.4687, 0.4375, 0.4687, 0.375, 0.5, 0.3125, 0.5, 0.375, 0.4687, 0.375, 0.4687, 0.3125, 0.5, 0.25, 0.5, 0.3125, 0.4687, 0.3125, 0.4687, 0.25, 0.5, 0.1875, 0.5, 0.25, 0.4687, 0.25, 0.4687, 0.1875, 0.5, 0.125, 0.5, 0.1875, 0.4687, 0.1875, 0.4687, 0.125, 0.5, 0.0625, 0.5, 0.125, 0.4687, 0.125, 0.4687, 0.0625, 0.5, 0.5, 0.5, 0.5625, 0.4687, 0.5625, 0.4687, 0.5, 0.4687, 0.1875, 0.4687, 0.25, 0.4375, 0.25, 0.4375, 0.1875, 0.4687, 0.125, 0.4687, 0.1875, 0.4375, 0.1875, 0.4375, 0.125, 0.4687, 0.0625, 0.4687, 0.125, 0.4375, 0.125, 0.4375, 0.0625, 0.4687, 0.5, 0.4687, 0.5625, 0.4375, 0.5625, 0.4375, 0.5, 0.4531, 0.0, 0.4687, 0.0625, 0.4375, 0.0625, 0.4687, 0.4375, 0.4687, 0.5, 0.4375, 0.5, 0.4375, 0.4375, 0.4687, 0.375, 0.4687, 0.4375, 0.4375, 0.4375, 0.4375, 0.375, 0.4687, 0.3125, 0.4687, 0.375, 0.4375, 0.375, 0.4375, 0.3125, 0.4687, 0.25, 0.4687, 0.3125, 0.4375, 0.3125, 0.4375, 0.25, 0.4375, 0.4375, 0.4375, 0.5, 0.4062, 0.5, 0.4062, 0.4375, 0.4375, 0.375, 0.4375, 0.4375, 0.4062, 0.4375, 0.4062, 0.375, 0.4375, 0.3125, 0.4375, 0.375, 0.4062, 0.375, 0.4062, 0.3125, 0.4375, 0.25, 0.4375, 0.3125, 0.4062, 0.3125, 0.4062, 0.25, 0.4375, 0.1875, 0.4375, 0.25, 0.4062, 0.25, 0.4062, 0.1875, 0.4375, 0.125, 0.4375, 0.1875, 0.4062, 0.1875, 0.4062, 0.125, 0.4375, 0.0625, 0.4375, 0.125, 0.4062, 0.125, 0.4062, 0.0625, 0.4375, 0.5, 0.4375, 0.5625, 0.4062, 0.5625, 0.4062, 0.5, 0.4219, 0.0, 0.4375, 0.0625, 0.4062, 0.0625, 0.4062, 0.1875, 0.4062, 0.25, 0.375, 0.25, 0.375, 0.1875, 0.4062, 0.125, 0.4062, 0.1875, 0.375, 0.1875, 0.375, 0.125, 0.4062, 0.0625, 0.4062, 0.125, 0.375, 0.125, 0.375, 0.0625, 0.4062, 0.5, 0.4062, 0.5625, 0.375, 0.5625, 0.375, 0.5, 0.3906, 0.0, 0.4062, 0.0625, 0.375, 0.0625, 0.4062, 0.4375, 0.4062, 0.5, 0.375, 0.5, 0.375, 0.4375, 0.4062, 0.375, 0.4062, 0.4375, 0.375, 0.4375, 0.375, 0.375, 0.4062, 0.3125, 0.4062, 0.375, 0.375, 0.375, 0.375, 0.3125, 0.4062, 0.25, 0.4062, 0.3125, 0.375, 0.3125, 0.375, 0.25, 0.375, 0.375, 0.375, 0.4375, 0.3437, 0.4375, 0.3437, 0.375, 0.375, 0.3125, 0.375, 0.375, 0.3437, 0.375, 0.3437, 0.3125, 0.375, 0.25, 0.375, 0.3125, 0.3437, 0.3125, 0.3437, 0.25, 0.375, 0.1875, 0.375, 0.25, 0.3437, 0.25, 0.3437, 0.1875, 0.375, 0.125, 0.375, 0.1875, 0.3437, 0.1875, 0.3437, 0.125, 0.375, 0.0625, 0.375, 0.125, 0.3437, 0.125, 0.3437, 0.0625, 0.375, 0.5, 0.375, 0.5625, 0.3437, 0.5625, 0.3437, 0.5, 0.3594, 0.0, 0.375, 0.0625, 0.3437, 0.0625, 0.375, 0.4375, 0.375, 0.5, 0.3437, 0.5, 0.3437, 0.4375, 0.3437, 0.125, 0.3437, 0.1875, 0.3125, 0.1875, 0.3125, 0.125, 0.3437, 0.0625, 0.3437, 0.125, 0.3125, 0.125, 0.3125, 0.0625, 0.3437, 0.5, 0.3437, 0.5625, 0.3125, 0.5625, 0.3125, 0.5, 0.3281, 0.0, 0.3437, 0.0625, 0.3125, 0.0625, 0.3437, 0.4375, 0.3437, 0.5, 0.3125, 0.5, 0.3125, 0.4375, 0.3437, 0.375, 0.3437, 0.4375, 0.3125, 0.4375, 0.3125, 0.375, 0.3437, 0.3125, 0.3437, 0.375, 0.3125, 0.375, 0.3125, 0.3125, 0.3437, 0.25, 0.3437, 0.3125, 0.3125, 0.3125, 0.3125, 0.25, 0.3437, 0.1875, 0.3437, 0.25, 0.3125, 0.25, 0.3125, 0.1875, 0.3125, 0.3125, 0.3125, 0.375, 0.2812, 0.375, 0.2812, 0.3125, 0.3125, 0.25, 0.3125, 0.3125, 0.2812, 0.3125, 0.2812, 0.25, 0.3125, 0.1875, 0.3125, 0.25, 0.2812, 0.25, 0.2812, 0.1875, 0.3125, 0.125, 0.3125, 0.1875, 0.2812, 0.1875, 0.2812, 0.125, 0.3125, 0.0625, 0.3125, 0.125, 0.2812, 0.125, 0.2812, 0.0625, 0.3125, 0.5, 0.3125, 0.5625, 0.2812, 0.5625, 0.2812, 0.5, 0.2969, 0.0, 0.3125, 0.0625, 0.2812, 0.0625, 0.3125, 0.4375, 0.3125, 0.5, 0.2812, 0.5, 0.2812, 0.4375, 0.3125, 0.375, 0.3125, 0.4375, 0.2812, 0.4375, 0.2812, 0.375, 0.2812, 0.0625, 0.2812, 0.125, 0.25, 0.125, 0.25, 0.0625, 0.2812, 0.5, 0.2812, 0.5625, 0.25, 0.5625, 0.25, 0.5, 0.2656, 0.0, 0.2812, 0.0625, 0.25, 0.0625, 0.2812, 0.4375, 0.2812, 0.5, 0.25, 0.5, 0.25, 0.4375, 0.2812, 0.375, 0.2812, 0.4375, 0.25, 0.4375, 0.25, 0.375, 0.2812, 0.3125, 0.2812, 0.375, 0.25, 0.375, 0.25, 0.3125, 0.2812, 0.25, 0.2812, 0.3125, 0.25, 0.3125, 0.25, 0.25, 0.2812, 0.1875, 0.2812, 0.25, 0.25, 0.25, 0.25, 0.1875, 0.2812, 0.125, 0.2812, 0.1875, 0.25, 0.1875, 0.25, 0.125, 0.25, 0.3125, 0.25, 0.375, 0.2188, 0.375, 0.2187, 0.3125, 0.25, 0.25, 0.25, 0.3125, 0.2187, 0.3125, 0.2188, 0.25, 0.25, 0.1875, 0.25, 0.25, 0.2188, 0.25, 0.2188, 0.1875, 0.25, 0.125, 0.25, 0.1875, 0.2188, 0.1875, 0.2188, 0.125, 0.25, 0.0625, 0.25, 0.125, 0.2188, 0.125, 0.2188, 0.0625, 0.25, 0.5, 0.25, 0.5625, 0.2187, 0.5625, 0.2187, 0.5, 0.2344, 0.0, 0.25, 0.0625, 0.2188, 0.0625, 0.25, 0.4375, 0.25, 0.5, 0.2187, 0.5, 0.2187, 0.4375, 0.25, 0.375, 0.25, 0.4375, 0.2187, 0.4375, 0.2188, 0.375, 0.2188, 0.0625, 0.2188, 0.125, 0.1875, 0.125, 0.1875, 0.0625, 0.2187, 0.5, 0.2187, 0.5625, 0.1875, 0.5625, 0.1875, 0.5, 0.2031, 0.0, 0.2188, 0.0625, 0.1875, 0.0625, 0.2187, 0.4375, 0.2187, 0.5, 0.1875, 0.5, 0.1875, 0.4375, 0.2188, 0.375, 0.2187, 0.4375, 0.1875, 0.4375, 0.1875, 0.375, 0.2187, 0.3125, 0.2188, 0.375, 0.1875, 0.375, 0.1875, 0.3125, 0.2188, 0.25, 0.2187, 0.3125, 0.1875, 0.3125, 0.1875, 0.25, 0.2188, 0.1875, 0.2188, 0.25, 0.1875, 0.25, 0.1875, 0.1875, 0.2188, 0.125, 0.2188, 0.1875, 0.1875, 0.1875, 0.1875, 0.125, 0.1875, 0.25, 0.1875, 0.3125, 0.1562, 0.3125, 0.1562, 0.25, 0.1875, 0.1875, 0.1875, 0.25, 0.1562, 0.25, 0.1563, 0.1875, 0.1875, 0.125, 0.1875, 0.1875, 0.1563, 0.1875, 0.1563, 0.125, 0.1875, 0.0625, 0.1875, 0.125, 0.1563, 0.125, 0.1563, 0.0625, 0.1875, 0.5, 0.1875, 0.5625, 0.1562, 0.5625, 0.1562, 0.5, 0.1719, 0.0, 0.1875, 0.0625, 0.1563, 0.0625, 0.1875, 0.4375, 0.1875, 0.5, 0.1562, 0.5, 0.1562, 0.4375, 0.1875, 0.375, 0.1875, 0.4375, 0.1562, 0.4375, 0.1562, 0.375, 0.1875, 0.3125, 0.1875, 0.375, 0.1562, 0.375, 0.1562, 0.3125, 0.1562, 0.5, 0.1562, 0.5625, 0.125, 0.5625, 0.125, 0.5, 0.1406, 0.0, 0.1563, 0.0625, 0.125, 0.0625, 0.1562, 0.4375, 0.1562, 0.5, 0.125, 0.5, 0.125, 0.4375, 0.1562, 0.375, 0.1562, 0.4375, 0.125, 0.4375, 0.125, 0.375, 0.1562, 0.3125, 0.1562, 0.375, 0.125, 0.375, 0.125, 0.3125, 0.1562, 0.25, 0.1562, 0.3125, 0.125, 0.3125, 0.125, 0.25, 0.1563, 0.1875, 0.1562, 0.25, 0.125, 0.25, 0.125, 0.1875, 0.1563, 0.125, 0.1563, 0.1875, 0.125, 0.1875, 0.125, 0.125, 0.1563, 0.0625, 0.1563, 0.125, 0.125, 0.125, 0.125, 0.0625, 0.125, 0.25, 0.125, 0.3125, 0.09375, 0.3125, 0.09375, 0.25, 0.125, 0.1875, 0.125, 0.25, 0.09375, 0.25, 0.09375, 0.1875, 0.125, 0.125, 0.125, 0.1875, 0.09375, 0.1875, 0.09375, 0.125, 0.125, 0.0625, 0.125, 0.125, 0.09375, 0.125, 0.09375, 0.0625, 0.125, 0.5, 0.125, 0.5625, 0.09375, 0.5625, 0.09375, 0.5, 0.1094, 0.0, 0.125, 0.0625, 0.09375, 0.0625, 0.125, 0.4375, 0.125, 0.5, 0.09375, 0.5, 0.09375, 0.4375, 0.125, 0.375, 0.125, 0.4375, 0.09375, 0.4375, 0.09375, 0.375, 0.125, 0.3125, 0.125, 0.375, 0.09375, 0.375, 0.09375, 0.3125, 0.07813, 0.0, 0.09375, 0.0625, 0.0625, 0.0625, 0.09375, 0.4375, 0.09375, 0.5, 0.0625, 0.5, 0.0625, 0.4375, 0.09375, 0.375, 0.09375, 0.4375, 0.0625, 0.4375, 0.0625, 0.375, 0.09375, 0.3125, 0.09375, 0.375, 0.0625, 0.375, 0.0625, 0.3125, 0.09375, 0.25, 0.09375, 0.3125, 0.0625, 0.3125, 0.0625, 0.25, 0.09375, 0.1875, 0.09375, 0.25, 0.0625, 0.25, 0.0625, 0.1875, 0.09375, 0.125, 0.09375, 0.1875, 0.0625, 0.1875, 0.0625, 0.125, 0.09375, 0.0625, 0.09375, 0.125, 0.0625, 0.125, 0.0625, 0.0625, 0.09375, 0.5, 0.09375, 0.5625, 0.0625, 0.5625, 0.0625, 0.5, 0.0625, 0.1875, 0.0625, 0.25, 0.03125, 0.25, 0.03125, 0.1875, 0.0625, 0.125, 0.0625, 0.1875, 0.03125, 0.1875, 0.03125, 0.125, 0.0625, 0.0625, 0.0625, 0.125, 0.03125, 0.125, 0.03125, 0.0625, 0.0625, 0.5, 0.0625, 0.5625, 0.03125, 0.5625, 0.03125, 0.5, 0.04688, 0.0, 0.0625, 0.0625, 0.03125, 0.0625, 0.0625, 0.4375, 0.0625, 0.5, 0.03125, 0.5, 0.03125, 0.4375, 0.0625, 0.375, 0.0625, 0.4375, 0.03125, 0.4375, 0.03125, 0.375, 0.0625, 0.3125, 0.0625, 0.375, 0.03125, 0.375, 0.03125, 0.3125, 0.0625, 0.25, 0.0625, 0.3125, 0.03125, 0.3125, 0.03125, 0.25, 0.03125, 0.375, 0.03125, 0.4375, 0.0, 0.4375, 5.96e-08, 0.375, 0.03125, 0.3125, 0.03125, 0.375, 5.96e-08, 0.375, 0.0, 0.3125, 0.03125, 0.25, 0.03125, 0.3125, 0.0, 0.3125, 0.0, 0.25, 0.03125, 0.1875, 0.03125, 0.25, 0.0, 0.25, 5.96e-08, 0.1875, 0.03125, 0.125, 0.03125, 0.1875, 5.96e-08, 0.1875, 8.941e-08, 0.125, 0.03125, 0.0625, 0.03125, 0.125, 8.941e-08, 0.125, 2.384e-07, 0.0625, 0.03125, 0.5, 0.03125, 0.5625, 0.0, 0.5625, 0.0, 0.5, 0.01563, 0.0, 0.03125, 0.0625, 2.384e-07, 0.0625, 0.03125, 0.4375, 0.03125, 0.5, 0.0, 0.5, 0.0, 0.4375, 1.0, 0.125, 1.0, 0.1875, 0.9688, 0.1875, 0.9688, 0.125, 1.0, 0.0625, 1.0, 0.125, 0.9688, 0.125, 0.9688, 0.0625, 1.0, 0.5, 1.0, 0.5625, 0.9688, 0.5625, 0.9688, 0.5, 0.9844, 0.0, 1.0, 0.0625, 0.9688, 0.0625, 1.0, 0.4375, 1.0, 0.5, 0.9688, 0.5, 0.9688, 0.4375, 1.0, 0.375, 1.0, 0.4375, 0.9688, 0.4375, 0.9688, 0.375, 1.0, 0.3125, 1.0, 0.375, 0.9688, 0.375, 0.9688, 0.3125, 1.0, 0.25, 1.0, 0.3125, 0.9688, 0.3125, 0.9688, 0.25, 1.0, 0.1875, 1.0, 0.25, 0.9688, 0.25, 0.9688, 0.1875, 0.9688, 0.375, 0.9688, 0.4375, 0.9375, 0.4375, 0.9375, 0.375, 0.9688, 0.3125, 0.9688, 0.375, 0.9375, 0.375, 0.9375, 0.3125, 0.9688, 0.25, 0.9688, 0.3125, 0.9375, 0.3125, 0.9375, 0.25, 0.9688, 0.1875, 0.9688, 0.25, 0.9375, 0.25, 0.9375, 0.1875, 0.9688, 0.125, 0.9688, 0.1875, 0.9375, 0.1875, 0.9375, 0.125, 0.9688, 0.0625, 0.9688, 0.125, 0.9375, 0.125, 0.9375, 0.0625, 0.9688, 0.5, 0.9688, 0.5625, 0.9375, 0.5625, 0.9375, 0.5, 0.9531, 0.0, 0.9688, 0.0625, 0.9375, 0.0625, 0.9688, 0.4375, 0.9688, 0.5, 0.9375, 0.5, 0.9375, 0.4375, 0.9375, 0.125, 0.9375, 0.1875, 0.9062, 0.1875, 0.9063, 0.125, 0.9375, 0.0625, 0.9375, 0.125, 0.9063, 0.125, 0.9063, 0.0625, 0.9375, 0.5, 0.9375, 0.5625, 0.9062, 0.5625, 0.9062, 0.5, 0.9219, 0.0, 0.9375, 0.0625, 0.9063, 0.0625, 0.9375, 0.4375, 0.9375, 0.5, 0.9062, 0.5, 0.9062, 0.4375, 0.9375, 0.375, 0.9375, 0.4375, 0.9062, 0.4375, 0.9062, 0.375, 0.9375, 0.3125, 0.9375, 0.375, 0.9062, 0.375, 0.9062, 0.3125, 0.9375, 0.25, 0.9375, 0.3125, 0.9062, 0.3125, 0.9062, 0.25, 0.9375, 0.1875, 0.9375, 0.25, 0.9062, 0.25, 0.9062, 0.1875, 0.9062, 0.3125, 0.9062, 0.375, 0.875, 0.375, 0.875, 0.3125, 0.9062, 0.25, 0.9062, 0.3125, 0.875, 0.3125, 0.875, 0.25, 0.9062, 0.1875, 0.9062, 0.25, 0.875, 0.25, 0.875, 0.1875, 0.9063, 0.125, 0.9062, 0.1875, 0.875, 0.1875, 0.875, 0.125, 0.9063, 0.0625, 0.9063, 0.125, 0.875, 0.125, 0.875, 0.0625, 0.9062, 0.5, 0.9062, 0.5625, 0.875, 0.5625, 0.875, 0.5, 0.8906, 0.0, 0.9063, 0.0625, 0.875, 0.0625, 0.9062, 0.4375, 0.9062, 0.5, 0.875, 0.5, 0.875, 0.4375, 0.9062, 0.375, 0.9062, 0.4375, 0.875, 0.4375, 0.875, 0.375, 0.875, 0.0625, 0.875, 0.125, 0.8438, 0.125, 0.8438, 0.0625, 0.875, 0.5, 0.875, 0.5625, 0.8438, 0.5625, 0.8438, 0.5, 0.8594, 0.0, 0.875, 0.0625, 0.8438, 0.0625, 0.875, 0.4375, 0.875, 0.5, 0.8438, 0.5, 0.8438, 0.4375, 0.875, 0.375, 0.875, 0.4375, 0.8438, 0.4375, 0.8438, 0.375, 0.875, 0.3125, 0.875, 0.375, 0.8438, 0.375, 0.8438, 0.3125, 0.875, 0.25, 0.875, 0.3125, 0.8438, 0.3125, 0.8438, 0.25, 0.875, 0.1875, 0.875, 0.25, 0.8438, 0.25, 0.8438, 0.1875, 0.875, 0.125, 0.875, 0.1875, 0.8438, 0.1875, 0.8438, 0.125, 0.8438, 0.3125, 0.8438, 0.375, 0.8125, 0.375, 0.8125, 0.3125, 0.8438, 0.25, 0.8438, 0.3125, 0.8125, 0.3125, 0.8125, 0.25, 0.8438, 0.1875, 0.8438, 0.25, 0.8125, 0.25, 0.8125, 0.1875, 0.8438, 0.125, 0.8438, 0.1875, 0.8125, 0.1875, 0.8125, 0.125, 0.8438, 0.0625, 0.8438, 0.125, 0.8125, 0.125, 0.8125, 0.0625, 0.8438, 0.5, 0.8438, 0.5625, 0.8125, 0.5625, 0.8125, 0.5, 0.8281, 0.0, 0.8438, 0.0625, 0.8125, 0.0625, 0.8438, 0.4375, 0.8438, 0.5, 0.8125, 0.5, 0.8125, 0.4375, 0.8438, 0.375, 0.8438, 0.4375, 0.8125, 0.4375, 0.8125, 0.375, 0.8125, 0.0625, 0.8125, 0.125, 0.7812, 0.125, 0.7812, 0.0625, 0.8125, 0.5, 0.8125, 0.5625, 0.7812, 0.5625, 0.7812, 0.5, 0.7969, 0.0, 0.8125, 0.0625, 0.7812, 0.0625, 0.8125, 0.4375, 0.8125, 0.5, 0.7812, 0.5, 0.7812, 0.4375, 0.8125, 0.375, 0.8125, 0.4375, 0.7812, 0.4375, 0.7812, 0.375, 0.8125, 0.3125, 0.8125, 0.375, 0.7812, 0.375, 0.7812, 0.3125, 0.8125, 0.25, 0.8125, 0.3125, 0.7812, 0.3125, 0.7812, 0.25, 0.8125, 0.1875, 0.8125, 0.25, 0.7812, 0.25, 0.7812, 0.1875, 0.8125, 0.125, 0.8125, 0.1875, 0.7812, 0.1875, 0.7812, 0.125, 0.7812, 0.25, 0.7812, 0.3125, 0.75, 0.3125, 0.75, 0.25, 0.7812, 0.1875, 0.7812, 0.25, 0.75, 0.25, 0.75, 0.1875, 0.7812, 0.125, 0.7812, 0.1875, 0.75, 0.1875, 0.75, 0.125, 0.7812, 0.0625, 0.7812, 0.125, 0.75, 0.125, 0.75, 0.0625, 0.7812, 0.5, 0.7812, 0.5625, 0.75, 0.5625, 0.75, 0.5, 0.7656, 0.0, 0.7812, 0.0625, 0.75, 0.0625, 0.7812, 0.4375, 0.7812, 0.5, 0.75, 0.5, 0.75, 0.4375, 0.7812, 0.375, 0.7812, 0.4375, 0.75, 0.4375, 0.75, 0.375, 0.7812, 0.3125, 0.7812, 0.375, 0.75, 0.375, 0.75, 0.3125, 0.1562, 0.5625, 0.1562, 0.5625, 0.125, 0.5625, 0.125, 0.5625, 0.5625, 0.5625, 0.5625, 0.5625, 0.5312, 0.5625, 0.5312, 0.5625, 0.125, 0.5625, 0.125, 0.5625, 0.09375, 0.5625, 0.09375, 0.5625, 0.5312, 0.5625, 0.5312, 0.5625, 0.5, 0.5625, 0.09375, 0.5625, 0.09375, 0.5625, 0.0625, 0.5625, 0.0625, 0.5625, 0.5, 0.5625, 0.4687, 0.5625, 0.4687, 0.5625, 0.0625, 0.5625, 0.0625, 0.5625, 0.03125, 0.5625, 0.03125, 0.5625, 0.4687, 0.5625, 0.4687, 0.5625, 0.4375, 0.5625, 0.4375, 0.5625, 0.03125, 0.5625, 0.03125, 0.5625, 0.0, 0.5625, 0.0, 0.5625, 0.4375, 0.5625, 0.4375, 0.5625, 0.4062, 0.5625, 0.4062, 0.5625, 1.0, 0.5625, 1.0, 0.5625, 0.9688, 0.5625, 0.9688, 0.5625, 0.4062, 0.5625, 0.4062, 0.5625, 0.375, 0.5625, 0.375, 0.5625, 0.9688, 0.5625, 0.9688, 0.5625, 0.9375, 0.5625, 0.9375, 0.5625, 0.375, 0.5625, 0.375, 0.5625, 0.3437, 0.5625, 0.3437, 0.5625, 0.9375, 0.5625, 0.9375, 0.5625, 0.9062, 0.5625, 0.9062, 0.5625, 0.3437, 0.5625, 0.3437, 0.5625, 0.3125, 0.5625, 0.3125, 0.5625, 0.75, 0.5625, 0.75, 0.5625, 0.7188, 0.5625, 0.7188, 0.5625, 0.9062, 0.5625, 0.9062, 0.5625, 0.875, 0.5625, 0.875, 0.5625, 0.3125, 0.5625, 0.3125, 0.5625, 0.2812, 0.5625, 0.2812, 0.5625, 0.7188, 0.5625, 0.7188, 0.5625, 0.6875, 0.5625, 0.6875, 0.5625, 0.875, 0.5625, 0.875, 0.5625, 0.8438, 0.5625, 0.8438, 0.5625, 0.2812, 0.5625, 0.2812, 0.5625, 0.25, 0.5625, 0.25, 0.5625, 0.6875, 0.5625, 0.6875, 0.5625, 0.6562, 0.5625, 0.6562, 0.5625, 0.8438, 0.5625, 0.8438, 0.5625, 0.8125, 0.5625, 0.8125, 0.5625, 0.25, 0.5625, 0.25, 0.5625, 0.2187, 0.5625, 0.2187, 0.5625, 0.6562, 0.5625, 0.6562, 0.5625, 0.625, 0.5625, 0.625, 0.5625, 0.8125, 0.5625, 0.8125, 0.5625, 0.7812, 0.5625, 0.7812, 0.5625, 0.2187, 0.5625, 0.2187, 0.5625, 0.1875, 0.5625, 0.1875, 0.5625, 0.625, 0.5625, 0.625, 0.5625, 0.5937, 0.5625, 0.5937, 0.5625, 0.7812, 0.5625, 0.7812, 0.5625, 0.75, 0.5625, 0.75, 0.5625, 0.1875, 0.5625, 0.1875, 0.5625, 0.1562, 0.5625, 0.1562, 0.5625, 0.5937, 0.5625, 0.5937, 0.5625, 0.5625, 0.5625, 0.5625, 0.5625, 0.9375, 0.5625, 0.9375, 0.5625, 0.9062, 0.5625, 0.9062, 0.5625, 0.3437, 0.5625, 0.3437, 0.5625, 0.3125, 0.5625, 0.3125, 0.5625, 0.75, 0.5625, 0.75, 0.5625, 0.7188, 0.5625, 0.7188, 0.5625, 0.9062, 0.5625, 0.9062, 0.5625, 0.875, 0.5625, 0.875, 0.5625, 0.3125, 0.5625, 0.3125, 0.5625, 0.2812, 0.5625, 0.2812, 0.5625, 0.7188, 0.5625, 0.7188, 0.5625, 0.6875, 0.5625, 0.6875, 0.5625, 0.875, 0.5625, 0.875, 0.5625, 0.8438, 0.5625, 0.8438, 0.5625, 0.2812, 0.5625, 0.2812, 0.5625, 0.25, 0.5625, 0.25, 0.5625, 0.6875, 0.5625, 0.6875, 0.5625, 0.6562, 0.5625, 0.6562, 0.5625, 0.8438, 0.5625, 0.8438, 0.5625, 0.8125, 0.5625, 0.8125, 0.5625, 0.25, 0.5625, 0.25, 0.5625, 0.2187, 0.5625, 0.2187, 0.5625, 0.6562, 0.5625, 0.6562, 0.5625, 0.625, 0.5625, 0.625, 0.5625, 0.8125, 0.5625, 0.8125, 0.5625, 0.7812, 0.5625, 0.7812, 0.5625, 0.2187, 0.5625, 0.2187, 0.5625, 0.1875, 0.5625, 0.1875, 0.5625, 0.625, 0.5625, 0.625, 0.5625, 0.5937, 0.5625, 0.5937, 0.5625, 0.7812, 0.5625, 0.7812, 0.5625, 0.75, 0.5625, 0.75, 0.5625, 0.1875, 0.5625, 0.1875, 0.5625, 0.1562, 0.5625, 0.1562, 0.5625, 0.5937, 0.5625, 0.5937, 0.5625, 0.5625, 0.5625, 0.5625, 0.5625, 0.1562, 0.5625, 0.1562, 0.5625, 0.125, 0.5625, 0.125, 0.5625, 0.5625, 0.5625, 0.5625, 0.5625, 0.5312, 0.5625, 0.5312, 0.5625, 0.125, 0.5625, 0.125, 0.5625, 0.09375, 0.5625, 0.09375, 0.5625, 0.5312, 0.5625, 0.5312, 0.5625, 0.5, 0.5625, 0.09375, 0.5625, 0.09375, 0.5625, 0.0625, 0.5625, 0.0625, 0.5625, 0.5, 0.5625, 0.4687, 0.5625, 0.4687, 0.5625, 0.0625, 0.5625, 0.0625, 0.5625, 0.03125, 0.5625, 0.03125, 0.5625, 0.4687, 0.5625, 0.4687, 0.5625, 0.4375, 0.5625, 0.4375, 0.5625, 0.03125, 0.5625, 0.03125, 0.5625, 0.0, 0.5625, 0.0, 0.5625, 0.4375, 0.5625, 0.4375, 0.5625, 0.4062, 0.5625, 0.4062, 0.5625, 1.0, 0.5625, 1.0, 0.5625, 0.9688, 0.5625, 0.9688, 0.5625, 0.4062, 0.5625, 0.4062, 0.5625, 0.375, 0.5625, 0.375, 0.5625, 0.9688, 0.5625, 0.9688, 0.5625, 0.9375, 0.5625, 0.9375, 0.5625, 0.375, 0.5625, 0.375, 0.5625, 0.3437, 0.5625, 0.3437, 0.5625, 0.6875, 0.5625, 0.6875, 0.5625, 0.6562, 0.5625, 0.6562, 0.5625, 0.8438, 0.5625, 0.8438, 0.5625, 0.8125, 0.5625, 0.8125, 0.5625, 0.25, 0.5625, 0.25, 0.5625, 0.2187, 0.5625, 0.2187, 0.5625, 0.6562, 0.5625, 0.6562, 0.5625, 0.625, 0.5625, 0.625, 0.5625, 0.8125, 0.5625, 0.8125, 0.5625, 0.7812, 0.5625, 0.7812, 0.5625, 0.2187, 0.5625, 0.2187, 0.5625, 0.1875, 0.5625, 0.1875, 0.5625, 0.625, 0.5625, 0.625, 0.5625, 0.5937, 0.5625, 0.5937, 0.5625, 0.7812, 0.5625, 0.7812, 0.5625, 0.75, 0.5625, 0.75, 0.5625, 0.1875, 0.5625, 0.1875, 0.5625, 0.1562, 0.5625, 0.1562, 0.5625, 0.5937, 0.5625, 0.5937, 0.5625, 0.5625, 0.5625, 0.5625, 0.5625, 0.1562, 0.5625, 0.1562, 0.5625, 0.125, 0.5625, 0.125, 0.5625, 0.5625, 0.5625, 0.5625, 0.5625, 0.5312, 0.5625, 0.5312, 0.5625, 0.125, 0.5625, 0.125, 0.5625, 0.09375, 0.5625, 0.09375, 0.5625, 0.5312, 0.5625, 0.5312, 0.5625, 0.5, 0.5625, 0.09375, 0.5625, 0.09375, 0.5625, 0.0625, 0.5625, 0.0625, 0.5625, 0.5, 0.5625, 0.4687, 0.5625, 0.4687, 0.5625, 0.0625, 0.5625, 0.0625, 0.5625, 0.03125, 0.5625, 0.03125, 0.5625, 0.4687, 0.5625, 0.4687, 0.5625, 0.4375, 0.5625, 0.4375, 0.5625, 0.03125, 0.5625, 0.03125, 0.5625, 0.0, 0.5625, 0.0, 0.5625, 0.4375, 0.5625, 0.4375, 0.5625, 0.4062, 0.5625, 0.4062, 0.5625, 1.0, 0.5625, 1.0, 0.5625, 0.9688, 0.5625, 0.9688, 0.5625, 0.4062, 0.5625, 0.4062, 0.5625, 0.375, 0.5625, 0.375, 0.5625, 0.9688, 0.5625, 0.9688, 0.5625, 0.9375, 0.5625, 0.9375, 0.5625, 0.375, 0.5625, 0.375, 0.5625, 0.3437, 0.5625, 0.3437, 0.5625, 0.9375, 0.5625, 0.9375, 0.5625, 0.9062, 0.5625, 0.9062, 0.5625, 0.3437, 0.5625, 0.3437, 0.5625, 0.3125, 0.5625, 0.3125, 0.5625, 0.75, 0.5625, 0.75, 0.5625, 0.7188, 0.5625, 0.7188, 0.5625, 0.9062, 0.5625, 0.9062, 0.5625, 0.875, 0.5625, 0.875, 0.5625, 0.3125, 0.5625, 0.3125, 0.5625, 0.2812, 0.5625, 0.2812, 0.5625, 0.7188, 0.5625, 0.7188, 0.5625, 0.6875, 0.5625, 0.6875, 0.5625, 0.875, 0.5625, 0.875, 0.5625, 0.8438, 0.5625, 0.8438, 0.5625, 0.2812, 0.5625, 0.2812, 0.5625, 0.25, 0.5625, 0.25, 0.5625, 0.5937, 0.5625, 0.5937, 0.5625, 0.5625, 0.5625, 0.5625, 0.5625, 0.1562, 0.5625, 0.1562, 0.5625, 0.125, 0.5625, 0.125, 0.5625, 0.5625, 0.5625, 0.5625, 0.5625, 0.5312, 0.5625, 0.5312, 0.5625, 0.125, 0.5625, 0.125, 0.5625, 0.09375, 0.5625, 0.09375, 0.5625, 0.5312, 0.5625, 0.5312, 0.5625, 0.5, 0.5625, 0.09375, 0.5625, 0.09375, 0.5625, 0.0625, 0.5625, 0.0625, 0.5625, 0.5, 0.5625, 0.4687, 0.5625, 0.4687, 0.5625, 0.0625, 0.5625, 0.0625, 0.5625, 0.03125, 0.5625, 0.03125, 0.5625, 0.4687, 0.5625, 0.4687, 0.5625, 0.4375, 0.5625, 0.4375, 0.5625, 0.03125, 0.5625, 0.03125, 0.5625, 0.0, 0.5625, 0.0, 0.5625, 0.4375, 0.5625, 0.4375, 0.5625, 0.4062, 0.5625, 0.4062, 0.5625, 1.0, 0.5625, 1.0, 0.5625, 0.9688, 0.5625, 0.9688, 0.5625, 0.4062, 0.5625, 0.4062, 0.5625, 0.375, 0.5625, 0.375, 0.5625, 0.9688, 0.5625, 0.9688, 0.5625, 0.9375, 0.5625, 0.9375, 0.5625, 0.375, 0.5625, 0.375, 0.5625, 0.3437, 0.5625, 0.3437, 0.5625, 0.9375, 0.5625, 0.9375, 0.5625, 0.9062, 0.5625, 0.9062, 0.5625, 0.3437, 0.5625, 0.3437, 0.5625, 0.3125, 0.5625, 0.3125, 0.5625, 0.75, 0.5625, 0.75, 0.5625, 0.7188, 0.5625, 0.7188, 0.5625, 0.9062, 0.5625, 0.9062, 0.5625, 0.875, 0.5625, 0.875, 0.5625, 0.3125, 0.5625, 0.3125, 0.5625, 0.2812, 0.5625, 0.2812, 0.5625, 0.7188, 0.5625, 0.7188, 0.5625, 0.6875, 0.5625, 0.6875, 0.5625, 0.875, 0.5625, 0.875, 0.5625, 0.8438, 0.5625, 0.8438, 0.5625, 0.2812, 0.5625, 0.2812, 0.5625, 0.25, 0.5625, 0.25, 0.5625, 0.6875, 0.5625, 0.6875, 0.5625, 0.6562, 0.5625, 0.6562, 0.5625, 0.8438, 0.5625, 0.8438, 0.5625, 0.8125, 0.5625, 0.8125, 0.5625, 0.25, 0.5625, 0.25, 0.5625, 0.2187, 0.5625, 0.2187, 0.5625, 0.6562, 0.5625, 0.6562, 0.5625, 0.625, 0.5625, 0.625, 0.5625, 0.8125, 0.5625, 0.8125, 0.5625, 0.7812, 0.5625, 0.7812, 0.5625, 0.2187, 0.5625, 0.2187, 0.5625, 0.1875, 0.5625, 0.1875, 0.5625, 0.625, 0.5625, 0.625, 0.5625, 0.5937, 0.5625, 0.5937, 0.5625, 0.7812, 0.5625, 0.7812, 0.5625, 0.75, 0.5625, 0.75, 0.5625, 0.1875, 0.5625, 0.1875, 0.5625, 0.1562, 0.5625, 0.1562, 0.5625, 0.5, 0.5625, 0.4687, 0.5625, 0.4687, 0.5625, 0.0625, 0.5625, 0.0625, 0.5625, 0.03125, 0.5625, 0.03125, 0.5625, 0.4687, 0.5625, 0.4687, 0.5625, 0.4375, 0.5625, 0.4375, 0.5625, 0.03125, 0.5625, 0.03125, 0.5625, 0.0, 0.5625, 0.0, 0.5625, 0.4375, 0.5625, 0.4375, 0.5625, 0.4062, 0.5625, 0.4062, 0.5625, 1.0, 0.5625, 1.0, 0.5625, 0.9688, 0.5625, 0.9688, 0.5625, 0.4062, 0.5625, 0.4062, 0.5625, 0.375, 0.5625, 0.375, 0.5625, 0.9688, 0.5625, 0.9688, 0.5625, 0.9375, 0.5625, 0.9375, 0.5625, 0.375, 0.5625, 0.375, 0.5625, 0.3437, 0.5625, 0.3437, 0.5625, 0.9375, 0.5625, 0.9375, 0.5625, 0.9062, 0.5625, 0.9062, 0.5625, 0.3437, 0.5625, 0.3437, 0.5625, 0.3125, 0.5625, 0.3125, 0.5625, 0.75, 0.5625, 0.75, 0.5625, 0.7188, 0.5625, 0.7188, 0.5625, 0.9062, 0.5625, 0.9062, 0.5625, 0.875, 0.5625, 0.875, 0.5625, 0.3125, 0.5625, 0.3125, 0.5625, 0.2812, 0.5625, 0.2812, 0.5625, 0.7188, 0.5625, 0.7188, 0.5625, 0.6875, 0.5625, 0.6875, 0.5625, 0.875, 0.5625, 0.875, 0.5625, 0.8438, 0.5625, 0.8438, 0.5625, 0.2812, 0.5625, 0.2812, 0.5625, 0.25, 0.5625, 0.25, 0.5625, 0.6875, 0.5625, 0.6875, 0.5625, 0.6562, 0.5625, 0.6562, 0.5625, 0.8438, 0.5625, 0.8438, 0.5625, 0.8125, 0.5625, 0.8125, 0.5625, 0.25, 0.5625, 0.25, 0.5625, 0.2187, 0.5625, 0.2187, 0.5625, 0.6562, 0.5625, 0.6562, 0.5625, 0.625, 0.5625, 0.625, 0.5625, 0.8125, 0.5625, 0.8125, 0.5625, 0.7812, 0.5625, 0.7812, 0.5625, 0.2187, 0.5625, 0.2187, 0.5625, 0.1875, 0.5625, 0.1875, 0.5625, 0.625, 0.5625, 0.625, 0.5625, 0.5937, 0.5625, 0.5937, 0.5625, 0.7812, 0.5625, 0.7812, 0.5625, 0.75, 0.5625, 0.75, 0.5625, 0.1875, 0.5625, 0.1875, 0.5625, 0.1562, 0.5625, 0.1562, 0.5625, 0.5937, 0.5625, 0.5937, 0.5625, 0.5625, 0.5625, 0.5625, 0.5625, 0.1562, 0.5625, 0.1562, 0.5625, 0.125, 0.5625, 0.125, 0.5625, 0.5625, 0.5625, 0.5625, 0.5625, 0.5312, 0.5625, 0.5312, 0.5625, 0.125, 0.5625, 0.125, 0.5625, 0.09375, 0.5625, 0.09375, 0.5625, 0.5312, 0.5625, 0.5312, 0.5625, 0.5, 0.5625, 0.09375, 0.5625, 0.09375, 0.5625, 0.0625, 0.5625, 0.0625, 0.5625, 0.4062, 0.5625, 0.4062, 0.5625, 0.375, 0.5625, 0.375, 0.5625, 0.9688, 0.5625, 0.9688, 0.5625, 0.9375, 0.5625, 0.9375, 0.5625, 0.375, 0.5625, 0.375, 0.5625, 0.3437, 0.5625, 0.3437, 0.5625, 0.9375, 0.5625, 0.9375, 0.5625, 0.9062, 0.5625, 0.9062, 0.5625, 0.3437, 0.5625, 0.3437, 0.5625, 0.3125, 0.5625, 0.3125, 0.5625, 0.75, 0.5625, 0.75, 0.5625, 0.7188, 0.5625, 0.7188, 0.5625, 0.9062, 0.5625, 0.9062, 0.5625, 0.875, 0.5625, 0.875, 0.5625, 0.3125, 0.5625, 0.3125, 0.5625, 0.2812, 0.5625, 0.2812, 0.5625, 0.7188, 0.5625, 0.7188, 0.5625, 0.6875, 0.5625, 0.6875, 0.5625, 0.875, 0.5625, 0.875, 0.5625, 0.8438, 0.5625, 0.8438, 0.5625, 0.2812, 0.5625, 0.2812, 0.5625, 0.25, 0.5625, 0.25, 0.5625, 0.6875, 0.5625, 0.6875, 0.5625, 0.6562, 0.5625, 0.6562, 0.5625, 0.8438, 0.5625, 0.8438, 0.5625, 0.8125, 0.5625, 0.8125, 0.5625, 0.25, 0.5625, 0.25, 0.5625, 0.2187, 0.5625, 0.2187, 0.5625, 0.6562, 0.5625, 0.6562, 0.5625, 0.625, 0.5625, 0.625, 0.5625, 0.8125, 0.5625, 0.8125, 0.5625, 0.7812, 0.5625, 0.7812, 0.5625, 0.2187, 0.5625, 0.2187, 0.5625, 0.1875, 0.5625, 0.1875, 0.5625, 0.625, 0.5625, 0.625, 0.5625, 0.5937, 0.5625, 0.5937, 0.5625, 0.7812, 0.5625, 0.7812, 0.5625, 0.75, 0.5625, 0.75, 0.5625, 0.1875, 0.5625, 0.1875, 0.5625, 0.1562, 0.5625, 0.1562, 0.5625, 0.5937, 0.5625, 0.5937, 0.5625, 0.5625, 0.5625, 0.5625, 0.5625, 0.1562, 0.5625, 0.1562, 0.5625, 0.125, 0.5625, 0.125, 0.5625, 0.5625, 0.5625, 0.5625, 0.5625, 0.5312, 0.5625, 0.5312, 0.5625, 0.125, 0.5625, 0.125, 0.5625, 0.09375, 0.5625, 0.09375, 0.5625, 0.5312, 0.5625, 0.5312, 0.5625, 0.5, 0.5625, 0.09375, 0.5625, 0.09375, 0.5625, 0.0625, 0.5625, 0.0625, 0.5625, 0.5, 0.5625, 0.4687, 0.5625, 0.4687, 0.5625, 0.0625, 0.5625, 0.0625, 0.5625, 0.03125, 0.5625, 0.03125, 0.5625, 0.4687, 0.5625, 0.4687, 0.5625, 0.4375, 0.5625, 0.4375, 0.5625, 0.03125, 0.5625, 0.03125, 0.5625, 0.0, 0.5625, 0.0, 0.5625, 0.4375, 0.5625, 0.4375, 0.5625, 0.4062, 0.5625, 0.4062, 0.5625, 1.0, 0.5625, 1.0, 0.5625, 0.9688, 0.5625, 0.9688, 0.5625, 0.3125, 0.5625, 0.3125, 0.5625, 0.2812, 0.5625, 0.2812, 0.5625, 0.7188, 0.5625, 0.7188, 0.5625, 0.6875, 0.5625, 0.6875, 0.5625, 0.875, 0.5625, 0.875, 0.5625, 0.8438, 0.5625, 0.8438, 0.5625, 0.2812, 0.5625, 0.2812, 0.5625, 0.25, 0.5625, 0.25, 0.5625, 0.6875, 0.5625, 0.6875, 0.5625, 0.6562, 0.5625, 0.6562, 0.5625, 0.8438, 0.5625, 0.8438, 0.5625, 0.8125, 0.5625, 0.8125, 0.5625, 0.25, 0.5625, 0.25, 0.5625, 0.2187, 0.5625, 0.2187, 0.5625, 0.6562, 0.5625, 0.6562, 0.5625, 0.625, 0.5625, 0.625, 0.5625, 0.8125, 0.5625, 0.8125, 0.5625, 0.7812, 0.5625, 0.7812, 0.5625, 0.2187, 0.5625, 0.2187, 0.5625, 0.1875, 0.5625, 0.1875, 0.5625, 0.625, 0.5625, 0.625, 0.5625, 0.5937, 0.5625, 0.5937, 0.5625, 0.7812, 0.5625, 0.7812, 0.5625, 0.75, 0.5625, 0.75, 0.5625, 0.1875, 0.5625, 0.1875, 0.5625, 0.1562, 0.5625, 0.1562, 0.5625, 0.5937, 0.5625, 0.5937, 0.5625, 0.5625, 0.5625, 0.5625, 0.5625, 0.1562, 0.5625, 0.1562, 0.5625, 0.125, 0.5625, 0.125, 0.5625, 0.5625, 0.5625, 0.5625, 0.5625, 0.5312, 0.5625, 0.5312, 0.5625, 0.125, 0.5625, 0.125, 0.5625, 0.09375, 0.5625, 0.09375, 0.5625, 0.5312, 0.5625, 0.5312, 0.5625, 0.5, 0.5625, 0.09375, 0.5625, 0.09375, 0.5625, 0.0625, 0.5625, 0.0625, 0.5625, 0.5, 0.5625, 0.4687, 0.5625, 0.4687, 0.5625, 0.0625, 0.5625, 0.0625, 0.5625, 0.03125, 0.5625, 0.03125, 0.5625, 0.4687, 0.5625, 0.4687, 0.5625, 0.4375, 0.5625, 0.4375, 0.5625, 0.03125, 0.5625, 0.03125, 0.5625, 0.0, 0.5625, 0.0, 0.5625, 0.4375, 0.5625, 0.4375, 0.5625, 0.4062, 0.5625, 0.4062, 0.5625, 1.0, 0.5625, 1.0, 0.5625, 0.9688, 0.5625, 0.9688, 0.5625, 0.4062, 0.5625, 0.4062, 0.5625, 0.375, 0.5625, 0.375, 0.5625, 0.9688, 0.5625, 0.9688, 0.5625, 0.9375, 0.5625, 0.9375, 0.5625, 0.375, 0.5625, 0.375, 0.5625, 0.3437, 0.5625, 0.3437, 0.5625, 0.9375, 0.5625, 0.9375, 0.5625, 0.9062, 0.5625, 0.9062, 0.5625, 0.3437, 0.5625, 0.3437, 0.5625, 0.3125, 0.5625, 0.3125, 0.5625, 0.75, 0.5625, 0.75, 0.5625, 0.7188, 0.5625, 0.7188, 0.5625, 0.9062, 0.5625, 0.9062, 0.5625, 0.875, 0.5625, 0.875, 0.5625, 0.2187, 0.5625, 0.2187, 0.5625, 0.1875, 0.5625, 0.1875, 0.5625, 0.625, 0.5625, 0.625, 0.5625, 0.5937, 0.5625, 0.5937, 0.5625, 0.7812, 0.5625, 0.7812, 0.5625, 0.75, 0.5625, 0.75, 0.5625, 0.1875, 0.5625, 0.1875, 0.5625, 0.1562, 0.5625, 0.1562, 0.5625, 0.5937, 0.5625, 0.5937, 0.5625, 0.5625, 0.5625, 0.5625, 0.5625, 0.1562, 0.5625, 0.1562, 0.5625, 0.125, 0.5625, 0.125, 0.5625, 0.5625, 0.5625, 0.5625, 0.5625, 0.5312, 0.5625, 0.5312, 0.5625, 0.125, 0.5625, 0.125, 0.5625, 0.09375, 0.5625, 0.09375, 0.5625, 0.5312, 0.5625, 0.5312, 0.5625, 0.5, 0.5625, 0.09375, 0.5625, 0.09375, 0.5625, 0.0625, 0.5625, 0.0625, 0.5625, 0.5, 0.5625, 0.4687, 0.5625, 0.4687, 0.5625, 0.0625, 0.5625, 0.0625, 0.5625, 0.03125, 0.5625, 0.03125, 0.5625, 0.4687, 0.5625, 0.4687, 0.5625, 0.4375, 0.5625, 0.4375, 0.5625, 0.03125, 0.5625, 0.03125, 0.5625, 0.0, 0.5625, 0.0, 0.5625, 0.4375, 0.5625, 0.4375, 0.5625, 0.4062, 0.5625, 0.4062, 0.5625, 1.0, 0.5625, 1.0, 0.5625, 0.9688, 0.5625, 0.9688, 0.5625, 0.4062, 0.5625, 0.4062, 0.5625, 0.375, 0.5625, 0.375, 0.5625, 0.9688, 0.5625, 0.9688, 0.5625, 0.9375, 0.5625, 0.9375, 0.5625, 0.375, 0.5625, 0.375, 0.5625, 0.3437, 0.5625, 0.3437, 0.5625, 0.9375, 0.5625, 0.9375, 0.5625, 0.9062, 0.5625, 0.9062, 0.5625, 0.3437, 0.5625, 0.3437, 0.5625, 0.3125, 0.5625, 0.3125, 0.5625, 0.75, 0.5625, 0.75, 0.5625, 0.7188, 0.5625, 0.7188, 0.5625, 0.9062, 0.5625, 0.9062, 0.5625, 0.875, 0.5625, 0.875, 0.5625, 0.3125, 0.5625, 0.3125, 0.5625, 0.2812, 0.5625, 0.2812, 0.5625, 0.7188, 0.5625, 0.7188, 0.5625, 0.6875, 0.5625, 0.6875, 0.5625, 0.875, 0.5625, 0.875, 0.5625, 0.8438, 0.5625, 0.8438, 0.5625, 0.2812, 0.5625, 0.2812, 0.5625, 0.25, 0.5625, 0.25, 0.5625, 0.6875, 0.5625, 0.6875, 0.5625, 0.6562, 0.5625, 0.6562, 0.5625, 0.8438, 0.5625, 0.8438, 0.5625, 0.8125, 0.5625, 0.8125, 0.5625, 0.25, 0.5625, 0.25, 0.5625, 0.2187, 0.5625, 0.2187, 0.5625, 0.6562, 0.5625, 0.6562, 0.5625, 0.625, 0.5625, 0.625, 0.5625, 0.8125, 0.5625, 0.8125, 0.5625, 0.7812, 0.5625, 0.7812, 0.5625, 0.5312, 0.5625, 0.5312, 0.5625, 0.5, 0.5625, 0.125, 0.5625, 0.125, 0.5625, 0.09375, 0.5625, 0.09375, 0.5625, 0.5, 0.5625, 0.4687, 0.5625, 0.4687, 0.5625, 0.09375, 0.5625, 0.09375, 0.5625, 0.0625, 0.5625, 0.0625, 0.5625, 0.4687, 0.5625, 0.4687, 0.5625, 0.4375, 0.5625, 0.4375, 0.5625, 0.0625, 0.5625, 0.0625, 0.5625, 0.03125, 0.5625, 0.03125, 0.5625, 0.4375, 0.5625, 0.4375, 0.5625, 0.4062, 0.5625, 0.4062, 0.5625, 0.03125, 0.5625, 0.03125, 0.5625, 0.0, 0.5625, 0.0, 0.5625, 1.0, 0.5625, 1.0, 0.5625, 0.9688, 0.5625, 0.9688, 0.5625, 0.4062, 0.5625, 0.4062, 0.5625, 0.375, 0.5625, 0.375, 0.5625, 0.9688, 0.5625, 0.9688, 0.5625, 0.9375, 0.5625, 0.9375, 0.5625, 0.375, 0.5625, 0.375, 0.5625, 0.3437, 0.5625, 0.3437, 0.5625, 0.9375, 0.5625, 0.9375, 0.5625, 0.9062, 0.5625, 0.9062, 0.5625, 0.75, 0.5625, 0.75, 0.5625, 0.7188, 0.5625, 0.7188, 0.5625, 0.3437, 0.5625, 0.3437, 0.5625, 0.3125, 0.5625, 0.3125, 0.5625, 0.9062, 0.5625, 0.9062, 0.5625, 0.875, 0.5625, 0.875, 0.5625, 0.7188, 0.5625, 0.7188, 0.5625, 0.6875, 0.5625, 0.6875, 0.5625, 0.3125, 0.5625, 0.3125, 0.5625, 0.2812, 0.5625, 0.2812, 0.5625, 0.875, 0.5625, 0.875, 0.5625, 0.8438, 0.5625, 0.8438, 0.5625, 0.6875, 0.5625, 0.6875, 0.5625, 0.6562, 0.5625, 0.6562, 0.5625, 0.2812, 0.5625, 0.2812, 0.5625, 0.25, 0.5625, 0.25, 0.5625, 0.8438, 0.5625, 0.8438, 0.5625, 0.8125, 0.5625, 0.8125, 0.5625, 0.25, 0.5625, 0.25, 0.5625, 0.2187, 0.5625, 0.2187, 0.5625, 0.6562, 0.5625, 0.6562, 0.5625, 0.625, 0.5625, 0.625, 0.5625, 0.8125, 0.5625, 0.8125, 0.5625, 0.7812, 0.5625, 0.7812, 0.5625, 0.625, 0.5625, 0.625, 0.5625, 0.5937, 0.5625, 0.5937, 0.5625, 0.2187, 0.5625, 0.2187, 0.5625, 0.1875, 0.5625, 0.1875, 0.5625, 0.7812, 0.5625, 0.7812, 0.5625, 0.75, 0.5625, 0.75, 0.5625, 0.5937, 0.5625, 0.5937, 0.5625, 0.5625, 0.5625, 0.5625, 0.5625, 0.1875, 0.5625, 0.1875, 0.5625, 0.1562, 0.5625, 0.1562, 0.5625, 0.5625, 0.5625, 0.5625, 0.5625, 0.5312, 0.5625, 0.5312, 0.5625, 0.1562, 0.5625, 0.1562, 0.5625, 0.125, 0.5625, 0.125, 0.5625, 0.4687, 0.5625, 0.4687, 0.5625, 0.4375, 0.5625, 0.4375, 0.5625, 0.03125, 0.5625, 0.03125, 0.5625, 0.0, 0.5625, 0.0, 0.5625, 0.4375, 0.5625, 0.4375, 0.5625, 0.4062, 0.5625, 0.4062, 0.5625, 1.0, 0.5625, 1.0, 0.5625, 0.9688, 0.5625, 0.9688, 0.5625, 0.4062, 0.5625, 0.4062, 0.5625, 0.375, 0.5625, 0.375, 0.5625, 0.9688, 0.5625, 0.9688, 0.5625, 0.9375, 0.5625, 0.9375, 0.5625, 0.375, 0.5625, 0.375, 0.5625, 0.3437, 0.5625, 0.3437, 0.5625, 0.9375, 0.5625, 0.9375, 0.5625, 0.9062, 0.5625, 0.9062, 0.5625, 0.3437, 0.5625, 0.3437, 0.5625, 0.3125, 0.5625, 0.3125, 0.5625, 0.75, 0.5625, 0.75, 0.5625, 0.7188, 0.5625, 0.7188, 0.5625, 0.9062, 0.5625, 0.9062, 0.5625, 0.875, 0.5625, 0.875, 0.5625, 0.3125, 0.5625, 0.3125, 0.5625, 0.2812, 0.5625, 0.2812, 0.5625, 0.7188, 0.5625, 0.7188, 0.5625, 0.6875, 0.5625, 0.6875, 0.5625, 0.875, 0.5625, 0.875, 0.5625, 0.8438, 0.5625, 0.8438, 0.5625, 0.2812, 0.5625, 0.2812, 0.5625, 0.25, 0.5625, 0.25, 0.5625, 0.6875, 0.5625, 0.6875, 0.5625, 0.6562, 0.5625, 0.6562, 0.5625, 0.8438, 0.5625, 0.8438, 0.5625, 0.8125, 0.5625, 0.8125, 0.5625, 0.25, 0.5625, 0.25, 0.5625, 0.2187, 0.5625, 0.2187, 0.5625, 0.6562, 0.5625, 0.6562, 0.5625, 0.625, 0.5625, 0.625, 0.5625, 0.8125, 0.5625, 0.8125, 0.5625, 0.7812, 0.5625, 0.7812, 0.5625, 0.2187, 0.5625, 0.2187, 0.5625, 0.1875, 0.5625, 0.1875, 0.5625, 0.625, 0.5625, 0.625, 0.5625, 0.5937, 0.5625, 0.5937, 0.5625, 0.7812, 0.5625, 0.7812, 0.5625, 0.75, 0.5625, 0.75, 0.5625, 0.1875, 0.5625, 0.1875, 0.5625, 0.1562, 0.5625, 0.1562, 0.5625, 0.5937, 0.5625, 0.5937, 0.5625, 0.5625, 0.5625, 0.5625, 0.5625, 0.1562, 0.5625, 0.1562, 0.5625, 0.125, 0.5625, 0.125, 0.5625, 0.5625, 0.5625, 0.5625, 0.5625, 0.5312, 0.5625, 0.5312, 0.5625, 0.125, 0.5625, 0.125, 0.5625, 0.09375, 0.5625, 0.09375, 0.5625, 0.5312, 0.5625, 0.5312, 0.5625, 0.5, 0.5625, 0.09375, 0.5625, 0.09375, 0.5625, 0.0625, 0.5625, 0.0625, 0.5625, 0.5, 0.5625, 0.4687, 0.5625, 0.4687, 0.5625, 0.0625, 0.5625, 0.0625, 0.5625, 0.03125, 0.5625, 0.03125, 0.5625, 0.7188, 0.5625, 0.75, 0.5625, 0.7812, 0.5625, 0.8125, 0.5625, 0.8438, 0.5625, 0.875, 0.5625, 0.9062, 0.5625, 0.9375, 0.5625, 0.9688, 0.5625, 0.0, 0.5625, 0.03125, 0.5625, 0.0625, 0.5625, 0.09375, 0.5625, 0.125, 0.5625, 0.1562, 0.5625, 0.1875, 0.5625, 0.2187, 0.5625, 0.25, 0.5625, 0.2812, 0.5625, 0.3125, 0.5625, 0.3437, 0.5625, 0.375, 0.5625, 0.4062, 0.5625, 0.4375, 0.5625, 0.4687, 0.5625, 0.5, 0.5625, 0.5312, 0.5625, 0.5625, 0.5625, 0.5937, 0.5625, 0.625, 0.5625, 0.6562, 0.5625, 0.6875, 0.5625])
me_sphere.use_remesh_preserve_volume = False
me_sphere.use_remesh_preserve_attributes = False
me_sphere.use_mirror_vertex_groups = False
me_sphere.update()

# ---- objects
ob_spoke_corner = bpy.data.objects.new('spoke_corner', me_sphere)

# ---- transforms, parenting, visibility, modifiers, constraints
ob_spoke_corner.location = (0.0, 0.0, -0.5881)
ob_spoke_corner.lineart.crease_threshold = 0.0

# ---- collection membership
col_collection.objects.link(ob_spoke_corner)

# ---- scene / render settings (as saved in the file)
scene.frame_start = 1; scene.frame_end = 250; scene.frame_set(1)
scene.render.engine = 'BLENDER_EEVEE_NEXT'
scene.cycles.use_denoising = False
scene.cycles.samples = 128
scene.cycles.sampling_pattern = 'TABULATED_SOBOL'
scene.cycles.use_adaptive_sampling = False
scene.cycles.use_light_tree = False
scene.view_settings.view_transform = 'Filmic'
bpy.context.view_layer.update()

# ---- added for rendering (the .blend has no active camera and no usable light): camera, sun
cam_auto = bpy.data.cameras.new('AutoCamera')
cam_auto.lens = 50.0
cam_auto.sensor_width = 36.0
cam_auto.clip_end = 1000.0
ob_auto_camera = bpy.data.objects.new('AutoCamera', cam_auto)
scene.collection.objects.link(ob_auto_camera)
ob_auto_camera.location = (9.9869, -11.9843, 8.10914)
ob_auto_camera.rotation_euler = (1.09748, -7.21219e-08, 0.694738)
scene.camera = ob_auto_camera
light_auto_sun = bpy.data.lights.new('AutoSun', 'SUN')
light_auto_sun.energy = 3.0
light_auto_sun.angle = 0.0523599
ob_auto_sun = bpy.data.objects.new('AutoSun', light_auto_sun)
scene.collection.objects.link(ob_auto_sun)
ob_auto_sun.rotation_euler = (0.872665, 0.174533, 0.523599)
bpy.context.view_layer.update()
